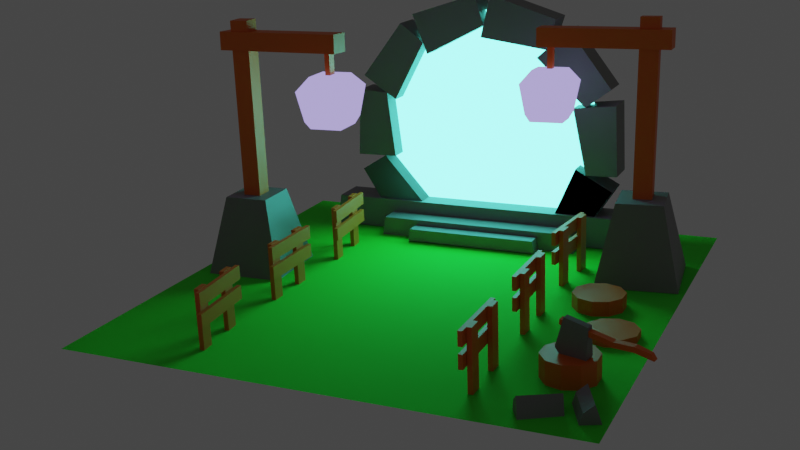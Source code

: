 # Source: portal-scene.blend  (saved by Blender 3.4.6; exported with 4.5.12 LTS)
import bpy
from mathutils import Matrix  # noqa: F401  (used for matrix-valued properties, if any)

bpy.ops.wm.read_factory_settings(use_empty=True)
scene = bpy.context.scene
scene.name = 'Scene'

# ---- collections
col_fences = bpy.data.collections.new('Fences'); scene.collection.children.link(col_fences)
col_trunks = bpy.data.collections.new('Trunks'); scene.collection.children.link(col_trunks)
col_tores = bpy.data.collections.new('Tores'); scene.collection.children.link(col_tores)
col_floor = bpy.data.collections.new('Floor'); scene.collection.children.link(col_floor)
col_others = bpy.data.collections.new('Others'); scene.collection.children.link(col_others)
col_axe = bpy.data.collections.new('Axe'); scene.collection.children.link(col_axe)
col_lamp_left = bpy.data.collections.new('Lamp Left'); scene.collection.children.link(col_lamp_left)
col_lamp_right = bpy.data.collections.new('Lamp Right'); scene.collection.children.link(col_lamp_right)
col_portal = bpy.data.collections.new('Portal'); scene.collection.children.link(col_portal)

# ---- materials (node trees are filled in below, after node groups)
mat_wood_001 = bpy.data.materials.new('wood.001')
mat_wood_002 = bpy.data.materials.new('wood.002')
mat_wood_003 = bpy.data.materials.new('wood.003')
mat_wood_004 = bpy.data.materials.new('wood.004')
mat_wood_005 = bpy.data.materials.new('wood.005')
mat_wood_006 = bpy.data.materials.new('wood.006')
mat_wood_007 = bpy.data.materials.new('wood.007')
mat_wood_008 = bpy.data.materials.new('wood.008')
mat_wood_009 = bpy.data.materials.new('wood.009')
mat_wood_010 = bpy.data.materials.new('wood.010')
mat_wood_011 = bpy.data.materials.new('wood.011')
mat_wood_012 = bpy.data.materials.new('wood.012')
mat_wood_013 = bpy.data.materials.new('wood.013')
mat_wood_014 = bpy.data.materials.new('wood.014')
mat_wood_015 = bpy.data.materials.new('wood.015')
mat_wood_016 = bpy.data.materials.new('wood.016')
mat_wood_017 = bpy.data.materials.new('wood.017')
mat_wood_018 = bpy.data.materials.new('wood.018')
mat_wood_019 = bpy.data.materials.new('wood.019')
mat_wood_020 = bpy.data.materials.new('wood.020')
mat_wood_021 = bpy.data.materials.new('wood.021')
mat_wood_022 = bpy.data.materials.new('wood.022')
mat_wood_023 = bpy.data.materials.new('wood.023')
mat_wood_024 = bpy.data.materials.new('wood.024')
mat_wood_025 = bpy.data.materials.new('wood.025')
mat_wood_026 = bpy.data.materials.new('wood.026')
mat_wood_027 = bpy.data.materials.new('wood.027')
mat_rock_001 = bpy.data.materials.new('Rock.001')
mat_rock_002 = bpy.data.materials.new('Rock.002')
mat_grass = bpy.data.materials.new('Grass')
mat_rock_003 = bpy.data.materials.new('Rock.003')
mat_wood_028 = bpy.data.materials.new('wood.028')
mat_lamp_001 = bpy.data.materials.new('lamp.001')
mat_rock_004 = bpy.data.materials.new('Rock.004')
mat_wood_029 = bpy.data.materials.new('wood.029')
mat_wood_030 = bpy.data.materials.new('wood.030')
mat_wood_031 = bpy.data.materials.new('wood.031')
mat_rock_005 = bpy.data.materials.new('Rock.005')
mat_wood_032 = bpy.data.materials.new('wood.032')
mat_wood_033 = bpy.data.materials.new('wood.033')
mat_wood = bpy.data.materials.new('wood')
mat_lamp = bpy.data.materials.new('lamp')
mat_rock_006 = bpy.data.materials.new('Rock.006')
mat_rock_007 = bpy.data.materials.new('Rock.007')
mat_rock_008 = bpy.data.materials.new('Rock.008')
mat_rock_009 = bpy.data.materials.new('Rock.009')
mat_rock_010 = bpy.data.materials.new('Rock.010')
mat_rock_011 = bpy.data.materials.new('Rock.011')
mat_rock_012 = bpy.data.materials.new('Rock.012')
mat_rock_013 = bpy.data.materials.new('Rock.013')
mat_rock_014 = bpy.data.materials.new('Rock.014')
mat_rock_015 = bpy.data.materials.new('Rock.015')
mat_rock_016 = bpy.data.materials.new('Rock.016')
mat_emitligth = bpy.data.materials.new('EmitLigth')
mat_rock_017 = bpy.data.materials.new('Rock.017')
mat_rock = bpy.data.materials.new('Rock')

# ---- material node trees
mat_wood_001.use_nodes = True; mat_wood_001.node_tree.nodes.clear()
_N = mat_wood_001.node_tree.nodes; _L = mat_wood_001.node_tree.links
n0 = _N.new('ShaderNodeBsdfPrincipled'); n0.name = 'Principled BSDF'; n0.location = (10, 300)
n0.distribution = 'GGX'
n0.subsurface_method = 'RANDOM_WALK_SKIN'
n0.inputs[0].default_value = (0.8, 0.1453, 0.007748, 1.0)
n0.inputs[3].default_value = 1.45
n0.inputs[27].default_value = (0.0, 0.0, 0.0, 1.0)
n0.inputs[28].default_value = 1.0
n1 = _N.new('ShaderNodeOutputMaterial'); n1.name = 'Material Output'; n1.location = (300, 300)
_L.new(n0.outputs[0], n1.inputs[0])
n1.is_active_output = True
mat_wood_002.use_nodes = True; mat_wood_002.node_tree.nodes.clear()
_N = mat_wood_002.node_tree.nodes; _L = mat_wood_002.node_tree.links
n0 = _N.new('ShaderNodeBsdfPrincipled'); n0.name = 'Principled BSDF'; n0.location = (10, 300)
n0.distribution = 'GGX'
n0.subsurface_method = 'RANDOM_WALK_SKIN'
n0.inputs[0].default_value = (0.8, 0.1453, 0.007748, 1.0)
n0.inputs[3].default_value = 1.45
n0.inputs[27].default_value = (0.0, 0.0, 0.0, 1.0)
n0.inputs[28].default_value = 1.0
n1 = _N.new('ShaderNodeOutputMaterial'); n1.name = 'Material Output'; n1.location = (300, 300)
_L.new(n0.outputs[0], n1.inputs[0])
n1.is_active_output = True
mat_wood_003.use_nodes = True; mat_wood_003.node_tree.nodes.clear()
_N = mat_wood_003.node_tree.nodes; _L = mat_wood_003.node_tree.links
n0 = _N.new('ShaderNodeBsdfPrincipled'); n0.name = 'Principled BSDF'; n0.location = (10, 300)
n0.distribution = 'GGX'
n0.subsurface_method = 'RANDOM_WALK_SKIN'
n0.inputs[0].default_value = (0.8, 0.1453, 0.007748, 1.0)
n0.inputs[3].default_value = 1.45
n0.inputs[27].default_value = (0.0, 0.0, 0.0, 1.0)
n0.inputs[28].default_value = 1.0
n1 = _N.new('ShaderNodeOutputMaterial'); n1.name = 'Material Output'; n1.location = (300, 300)
_L.new(n0.outputs[0], n1.inputs[0])
n1.is_active_output = True
mat_wood_004.use_nodes = True; mat_wood_004.node_tree.nodes.clear()
_N = mat_wood_004.node_tree.nodes; _L = mat_wood_004.node_tree.links
n0 = _N.new('ShaderNodeBsdfPrincipled'); n0.name = 'Principled BSDF'; n0.location = (10, 300)
n0.distribution = 'GGX'
n0.subsurface_method = 'RANDOM_WALK_SKIN'
n0.inputs[0].default_value = (0.8, 0.1453, 0.007748, 1.0)
n0.inputs[3].default_value = 1.45
n0.inputs[27].default_value = (0.0, 0.0, 0.0, 1.0)
n0.inputs[28].default_value = 1.0
n1 = _N.new('ShaderNodeOutputMaterial'); n1.name = 'Material Output'; n1.location = (300, 300)
_L.new(n0.outputs[0], n1.inputs[0])
n1.is_active_output = True
mat_wood_005.use_nodes = True; mat_wood_005.node_tree.nodes.clear()
_N = mat_wood_005.node_tree.nodes; _L = mat_wood_005.node_tree.links
n0 = _N.new('ShaderNodeBsdfPrincipled'); n0.name = 'Principled BSDF'; n0.location = (10, 300)
n0.distribution = 'GGX'
n0.subsurface_method = 'RANDOM_WALK_SKIN'
n0.inputs[0].default_value = (0.8, 0.1453, 0.007748, 1.0)
n0.inputs[3].default_value = 1.45
n0.inputs[27].default_value = (0.0, 0.0, 0.0, 1.0)
n0.inputs[28].default_value = 1.0
n1 = _N.new('ShaderNodeOutputMaterial'); n1.name = 'Material Output'; n1.location = (300, 300)
_L.new(n0.outputs[0], n1.inputs[0])
n1.is_active_output = True
mat_wood_006.use_nodes = True; mat_wood_006.node_tree.nodes.clear()
_N = mat_wood_006.node_tree.nodes; _L = mat_wood_006.node_tree.links
n0 = _N.new('ShaderNodeBsdfPrincipled'); n0.name = 'Principled BSDF'; n0.location = (10, 300)
n0.distribution = 'GGX'
n0.subsurface_method = 'RANDOM_WALK_SKIN'
n0.inputs[0].default_value = (0.8, 0.1453, 0.007748, 1.0)
n0.inputs[3].default_value = 1.45
n0.inputs[27].default_value = (0.0, 0.0, 0.0, 1.0)
n0.inputs[28].default_value = 1.0
n1 = _N.new('ShaderNodeOutputMaterial'); n1.name = 'Material Output'; n1.location = (300, 300)
_L.new(n0.outputs[0], n1.inputs[0])
n1.is_active_output = True
mat_wood_007.use_nodes = True; mat_wood_007.node_tree.nodes.clear()
_N = mat_wood_007.node_tree.nodes; _L = mat_wood_007.node_tree.links
n0 = _N.new('ShaderNodeBsdfPrincipled'); n0.name = 'Principled BSDF'; n0.location = (10, 300)
n0.distribution = 'GGX'
n0.subsurface_method = 'RANDOM_WALK_SKIN'
n0.inputs[0].default_value = (0.8, 0.1453, 0.007748, 1.0)
n0.inputs[3].default_value = 1.45
n0.inputs[27].default_value = (0.0, 0.0, 0.0, 1.0)
n0.inputs[28].default_value = 1.0
n1 = _N.new('ShaderNodeOutputMaterial'); n1.name = 'Material Output'; n1.location = (300, 300)
_L.new(n0.outputs[0], n1.inputs[0])
n1.is_active_output = True
mat_wood_008.use_nodes = True; mat_wood_008.node_tree.nodes.clear()
_N = mat_wood_008.node_tree.nodes; _L = mat_wood_008.node_tree.links
n0 = _N.new('ShaderNodeBsdfPrincipled'); n0.name = 'Principled BSDF'; n0.location = (10, 300)
n0.distribution = 'GGX'
n0.subsurface_method = 'RANDOM_WALK_SKIN'
n0.inputs[0].default_value = (0.8, 0.1453, 0.007748, 1.0)
n0.inputs[3].default_value = 1.45
n0.inputs[27].default_value = (0.0, 0.0, 0.0, 1.0)
n0.inputs[28].default_value = 1.0
n1 = _N.new('ShaderNodeOutputMaterial'); n1.name = 'Material Output'; n1.location = (300, 300)
_L.new(n0.outputs[0], n1.inputs[0])
n1.is_active_output = True
mat_wood_009.use_nodes = True; mat_wood_009.node_tree.nodes.clear()
_N = mat_wood_009.node_tree.nodes; _L = mat_wood_009.node_tree.links
n0 = _N.new('ShaderNodeBsdfPrincipled'); n0.name = 'Principled BSDF'; n0.location = (10, 300)
n0.distribution = 'GGX'
n0.subsurface_method = 'RANDOM_WALK_SKIN'
n0.inputs[0].default_value = (0.8, 0.1453, 0.007748, 1.0)
n0.inputs[3].default_value = 1.45
n0.inputs[27].default_value = (0.0, 0.0, 0.0, 1.0)
n0.inputs[28].default_value = 1.0
n1 = _N.new('ShaderNodeOutputMaterial'); n1.name = 'Material Output'; n1.location = (300, 300)
_L.new(n0.outputs[0], n1.inputs[0])
n1.is_active_output = True
mat_wood_010.use_nodes = True; mat_wood_010.node_tree.nodes.clear()
_N = mat_wood_010.node_tree.nodes; _L = mat_wood_010.node_tree.links
n0 = _N.new('ShaderNodeBsdfPrincipled'); n0.name = 'Principled BSDF'; n0.location = (10, 300)
n0.distribution = 'GGX'
n0.subsurface_method = 'RANDOM_WALK_SKIN'
n0.inputs[0].default_value = (0.8, 0.1453, 0.007748, 1.0)
n0.inputs[3].default_value = 1.45
n0.inputs[27].default_value = (0.0, 0.0, 0.0, 1.0)
n0.inputs[28].default_value = 1.0
n1 = _N.new('ShaderNodeOutputMaterial'); n1.name = 'Material Output'; n1.location = (300, 300)
_L.new(n0.outputs[0], n1.inputs[0])
n1.is_active_output = True
mat_wood_011.use_nodes = True; mat_wood_011.node_tree.nodes.clear()
_N = mat_wood_011.node_tree.nodes; _L = mat_wood_011.node_tree.links
n0 = _N.new('ShaderNodeBsdfPrincipled'); n0.name = 'Principled BSDF'; n0.location = (10, 300)
n0.distribution = 'GGX'
n0.subsurface_method = 'RANDOM_WALK_SKIN'
n0.inputs[0].default_value = (0.8, 0.1453, 0.007748, 1.0)
n0.inputs[3].default_value = 1.45
n0.inputs[27].default_value = (0.0, 0.0, 0.0, 1.0)
n0.inputs[28].default_value = 1.0
n1 = _N.new('ShaderNodeOutputMaterial'); n1.name = 'Material Output'; n1.location = (300, 300)
_L.new(n0.outputs[0], n1.inputs[0])
n1.is_active_output = True
mat_wood_012.use_nodes = True; mat_wood_012.node_tree.nodes.clear()
_N = mat_wood_012.node_tree.nodes; _L = mat_wood_012.node_tree.links
n0 = _N.new('ShaderNodeBsdfPrincipled'); n0.name = 'Principled BSDF'; n0.location = (10, 300)
n0.distribution = 'GGX'
n0.subsurface_method = 'RANDOM_WALK_SKIN'
n0.inputs[0].default_value = (0.8, 0.1453, 0.007748, 1.0)
n0.inputs[3].default_value = 1.45
n0.inputs[27].default_value = (0.0, 0.0, 0.0, 1.0)
n0.inputs[28].default_value = 1.0
n1 = _N.new('ShaderNodeOutputMaterial'); n1.name = 'Material Output'; n1.location = (300, 300)
_L.new(n0.outputs[0], n1.inputs[0])
n1.is_active_output = True
mat_wood_013.use_nodes = True; mat_wood_013.node_tree.nodes.clear()
_N = mat_wood_013.node_tree.nodes; _L = mat_wood_013.node_tree.links
n0 = _N.new('ShaderNodeBsdfPrincipled'); n0.name = 'Principled BSDF'; n0.location = (10, 300)
n0.distribution = 'GGX'
n0.subsurface_method = 'RANDOM_WALK_SKIN'
n0.inputs[0].default_value = (0.8, 0.1453, 0.007748, 1.0)
n0.inputs[3].default_value = 1.45
n0.inputs[27].default_value = (0.0, 0.0, 0.0, 1.0)
n0.inputs[28].default_value = 1.0
n1 = _N.new('ShaderNodeOutputMaterial'); n1.name = 'Material Output'; n1.location = (300, 300)
_L.new(n0.outputs[0], n1.inputs[0])
n1.is_active_output = True
mat_wood_014.use_nodes = True; mat_wood_014.node_tree.nodes.clear()
_N = mat_wood_014.node_tree.nodes; _L = mat_wood_014.node_tree.links
n0 = _N.new('ShaderNodeBsdfPrincipled'); n0.name = 'Principled BSDF'; n0.location = (10, 300)
n0.distribution = 'GGX'
n0.subsurface_method = 'RANDOM_WALK_SKIN'
n0.inputs[0].default_value = (0.8, 0.1453, 0.007748, 1.0)
n0.inputs[3].default_value = 1.45
n0.inputs[27].default_value = (0.0, 0.0, 0.0, 1.0)
n0.inputs[28].default_value = 1.0
n1 = _N.new('ShaderNodeOutputMaterial'); n1.name = 'Material Output'; n1.location = (300, 300)
_L.new(n0.outputs[0], n1.inputs[0])
n1.is_active_output = True
mat_wood_015.use_nodes = True; mat_wood_015.node_tree.nodes.clear()
_N = mat_wood_015.node_tree.nodes; _L = mat_wood_015.node_tree.links
n0 = _N.new('ShaderNodeBsdfPrincipled'); n0.name = 'Principled BSDF'; n0.location = (10, 300)
n0.distribution = 'GGX'
n0.subsurface_method = 'RANDOM_WALK_SKIN'
n0.inputs[0].default_value = (0.8, 0.1453, 0.007748, 1.0)
n0.inputs[3].default_value = 1.45
n0.inputs[27].default_value = (0.0, 0.0, 0.0, 1.0)
n0.inputs[28].default_value = 1.0
n1 = _N.new('ShaderNodeOutputMaterial'); n1.name = 'Material Output'; n1.location = (300, 300)
_L.new(n0.outputs[0], n1.inputs[0])
n1.is_active_output = True
mat_wood_016.use_nodes = True; mat_wood_016.node_tree.nodes.clear()
_N = mat_wood_016.node_tree.nodes; _L = mat_wood_016.node_tree.links
n0 = _N.new('ShaderNodeBsdfPrincipled'); n0.name = 'Principled BSDF'; n0.location = (10, 300)
n0.distribution = 'GGX'
n0.subsurface_method = 'RANDOM_WALK_SKIN'
n0.inputs[0].default_value = (0.8, 0.1453, 0.007748, 1.0)
n0.inputs[3].default_value = 1.45
n0.inputs[27].default_value = (0.0, 0.0, 0.0, 1.0)
n0.inputs[28].default_value = 1.0
n1 = _N.new('ShaderNodeOutputMaterial'); n1.name = 'Material Output'; n1.location = (300, 300)
_L.new(n0.outputs[0], n1.inputs[0])
n1.is_active_output = True
mat_wood_017.use_nodes = True; mat_wood_017.node_tree.nodes.clear()
_N = mat_wood_017.node_tree.nodes; _L = mat_wood_017.node_tree.links
n0 = _N.new('ShaderNodeBsdfPrincipled'); n0.name = 'Principled BSDF'; n0.location = (10, 300)
n0.distribution = 'GGX'
n0.subsurface_method = 'RANDOM_WALK_SKIN'
n0.inputs[0].default_value = (0.8, 0.1453, 0.007748, 1.0)
n0.inputs[3].default_value = 1.45
n0.inputs[27].default_value = (0.0, 0.0, 0.0, 1.0)
n0.inputs[28].default_value = 1.0
n1 = _N.new('ShaderNodeOutputMaterial'); n1.name = 'Material Output'; n1.location = (300, 300)
_L.new(n0.outputs[0], n1.inputs[0])
n1.is_active_output = True
mat_wood_018.use_nodes = True; mat_wood_018.node_tree.nodes.clear()
_N = mat_wood_018.node_tree.nodes; _L = mat_wood_018.node_tree.links
n0 = _N.new('ShaderNodeBsdfPrincipled'); n0.name = 'Principled BSDF'; n0.location = (10, 300)
n0.distribution = 'GGX'
n0.subsurface_method = 'RANDOM_WALK_SKIN'
n0.inputs[0].default_value = (0.8, 0.1453, 0.007748, 1.0)
n0.inputs[3].default_value = 1.45
n0.inputs[27].default_value = (0.0, 0.0, 0.0, 1.0)
n0.inputs[28].default_value = 1.0
n1 = _N.new('ShaderNodeOutputMaterial'); n1.name = 'Material Output'; n1.location = (300, 300)
_L.new(n0.outputs[0], n1.inputs[0])
n1.is_active_output = True
mat_wood_019.use_nodes = True; mat_wood_019.node_tree.nodes.clear()
_N = mat_wood_019.node_tree.nodes; _L = mat_wood_019.node_tree.links
n0 = _N.new('ShaderNodeBsdfPrincipled'); n0.name = 'Principled BSDF'; n0.location = (10, 300)
n0.distribution = 'GGX'
n0.subsurface_method = 'RANDOM_WALK_SKIN'
n0.inputs[0].default_value = (0.8, 0.1453, 0.007748, 1.0)
n0.inputs[3].default_value = 1.45
n0.inputs[27].default_value = (0.0, 0.0, 0.0, 1.0)
n0.inputs[28].default_value = 1.0
n1 = _N.new('ShaderNodeOutputMaterial'); n1.name = 'Material Output'; n1.location = (300, 300)
_L.new(n0.outputs[0], n1.inputs[0])
n1.is_active_output = True
mat_wood_020.use_nodes = True; mat_wood_020.node_tree.nodes.clear()
_N = mat_wood_020.node_tree.nodes; _L = mat_wood_020.node_tree.links
n0 = _N.new('ShaderNodeBsdfPrincipled'); n0.name = 'Principled BSDF'; n0.location = (10, 300)
n0.distribution = 'GGX'
n0.subsurface_method = 'RANDOM_WALK_SKIN'
n0.inputs[0].default_value = (0.8, 0.1453, 0.007748, 1.0)
n0.inputs[3].default_value = 1.45
n0.inputs[27].default_value = (0.0, 0.0, 0.0, 1.0)
n0.inputs[28].default_value = 1.0
n1 = _N.new('ShaderNodeOutputMaterial'); n1.name = 'Material Output'; n1.location = (300, 300)
_L.new(n0.outputs[0], n1.inputs[0])
n1.is_active_output = True
mat_wood_021.use_nodes = True; mat_wood_021.node_tree.nodes.clear()
_N = mat_wood_021.node_tree.nodes; _L = mat_wood_021.node_tree.links
n0 = _N.new('ShaderNodeBsdfPrincipled'); n0.name = 'Principled BSDF'; n0.location = (10, 300)
n0.distribution = 'GGX'
n0.subsurface_method = 'RANDOM_WALK_SKIN'
n0.inputs[0].default_value = (0.8, 0.1453, 0.007748, 1.0)
n0.inputs[3].default_value = 1.45
n0.inputs[27].default_value = (0.0, 0.0, 0.0, 1.0)
n0.inputs[28].default_value = 1.0
n1 = _N.new('ShaderNodeOutputMaterial'); n1.name = 'Material Output'; n1.location = (300, 300)
_L.new(n0.outputs[0], n1.inputs[0])
n1.is_active_output = True
mat_wood_022.use_nodes = True; mat_wood_022.node_tree.nodes.clear()
_N = mat_wood_022.node_tree.nodes; _L = mat_wood_022.node_tree.links
n0 = _N.new('ShaderNodeBsdfPrincipled'); n0.name = 'Principled BSDF'; n0.location = (10, 300)
n0.distribution = 'GGX'
n0.subsurface_method = 'RANDOM_WALK_SKIN'
n0.inputs[0].default_value = (0.8, 0.1453, 0.007748, 1.0)
n0.inputs[3].default_value = 1.45
n0.inputs[27].default_value = (0.0, 0.0, 0.0, 1.0)
n0.inputs[28].default_value = 1.0
n1 = _N.new('ShaderNodeOutputMaterial'); n1.name = 'Material Output'; n1.location = (300, 300)
_L.new(n0.outputs[0], n1.inputs[0])
n1.is_active_output = True
mat_wood_023.use_nodes = True; mat_wood_023.node_tree.nodes.clear()
_N = mat_wood_023.node_tree.nodes; _L = mat_wood_023.node_tree.links
n0 = _N.new('ShaderNodeBsdfPrincipled'); n0.name = 'Principled BSDF'; n0.location = (10, 300)
n0.distribution = 'GGX'
n0.subsurface_method = 'RANDOM_WALK_SKIN'
n0.inputs[0].default_value = (0.8, 0.1453, 0.007748, 1.0)
n0.inputs[3].default_value = 1.45
n0.inputs[27].default_value = (0.0, 0.0, 0.0, 1.0)
n0.inputs[28].default_value = 1.0
n1 = _N.new('ShaderNodeOutputMaterial'); n1.name = 'Material Output'; n1.location = (300, 300)
_L.new(n0.outputs[0], n1.inputs[0])
n1.is_active_output = True
mat_wood_024.use_nodes = True; mat_wood_024.node_tree.nodes.clear()
_N = mat_wood_024.node_tree.nodes; _L = mat_wood_024.node_tree.links
n0 = _N.new('ShaderNodeBsdfPrincipled'); n0.name = 'Principled BSDF'; n0.location = (10, 300)
n0.distribution = 'GGX'
n0.subsurface_method = 'RANDOM_WALK_SKIN'
n0.inputs[0].default_value = (0.8, 0.1453, 0.007748, 1.0)
n0.inputs[3].default_value = 1.45
n0.inputs[27].default_value = (0.0, 0.0, 0.0, 1.0)
n0.inputs[28].default_value = 1.0
n1 = _N.new('ShaderNodeOutputMaterial'); n1.name = 'Material Output'; n1.location = (300, 300)
_L.new(n0.outputs[0], n1.inputs[0])
n1.is_active_output = True
mat_wood_025.use_nodes = True; mat_wood_025.node_tree.nodes.clear()
_N = mat_wood_025.node_tree.nodes; _L = mat_wood_025.node_tree.links
n0 = _N.new('ShaderNodeBsdfPrincipled'); n0.name = 'Principled BSDF'; n0.location = (10, 300)
n0.distribution = 'GGX'
n0.subsurface_method = 'RANDOM_WALK_SKIN'
n0.inputs[0].default_value = (0.8, 0.1453, 0.007748, 1.0)
n0.inputs[3].default_value = 1.45
n0.inputs[27].default_value = (0.0, 0.0, 0.0, 1.0)
n0.inputs[28].default_value = 1.0
n1 = _N.new('ShaderNodeOutputMaterial'); n1.name = 'Material Output'; n1.location = (300, 300)
_L.new(n0.outputs[0], n1.inputs[0])
n1.is_active_output = True
mat_wood_026.use_nodes = True; mat_wood_026.node_tree.nodes.clear()
_N = mat_wood_026.node_tree.nodes; _L = mat_wood_026.node_tree.links
n0 = _N.new('ShaderNodeBsdfPrincipled'); n0.name = 'Principled BSDF'; n0.location = (10, 300)
n0.distribution = 'GGX'
n0.subsurface_method = 'RANDOM_WALK_SKIN'
n0.inputs[0].default_value = (0.8, 0.1453, 0.007748, 1.0)
n0.inputs[3].default_value = 1.45
n0.inputs[27].default_value = (0.0, 0.0, 0.0, 1.0)
n0.inputs[28].default_value = 1.0
n1 = _N.new('ShaderNodeOutputMaterial'); n1.name = 'Material Output'; n1.location = (300, 300)
_L.new(n0.outputs[0], n1.inputs[0])
n1.is_active_output = True
mat_wood_027.use_nodes = True; mat_wood_027.node_tree.nodes.clear()
_N = mat_wood_027.node_tree.nodes; _L = mat_wood_027.node_tree.links
n0 = _N.new('ShaderNodeBsdfPrincipled'); n0.name = 'Principled BSDF'; n0.location = (10, 300)
n0.distribution = 'GGX'
n0.subsurface_method = 'RANDOM_WALK_SKIN'
n0.inputs[0].default_value = (0.8, 0.1453, 0.007748, 1.0)
n0.inputs[3].default_value = 1.45
n0.inputs[27].default_value = (0.0, 0.0, 0.0, 1.0)
n0.inputs[28].default_value = 1.0
n1 = _N.new('ShaderNodeOutputMaterial'); n1.name = 'Material Output'; n1.location = (300, 300)
_L.new(n0.outputs[0], n1.inputs[0])
n1.is_active_output = True
mat_rock_001.use_nodes = True; mat_rock_001.node_tree.nodes.clear()
_N = mat_rock_001.node_tree.nodes; _L = mat_rock_001.node_tree.links
n0 = _N.new('ShaderNodeBsdfPrincipled'); n0.name = 'Principled BSDF'; n0.location = (10, 300)
n0.distribution = 'GGX'
n0.subsurface_method = 'RANDOM_WALK_SKIN'
n0.inputs[0].default_value = (0.2159, 0.2159, 0.2159, 1.0)
n0.inputs[3].default_value = 1.45
n0.inputs[27].default_value = (0.0, 0.0, 0.0, 1.0)
n0.inputs[28].default_value = 1.0
n1 = _N.new('ShaderNodeOutputMaterial'); n1.name = 'Material Output'; n1.location = (300, 300)
_L.new(n0.outputs[0], n1.inputs[0])
n1.is_active_output = True
mat_rock_002.use_nodes = True; mat_rock_002.node_tree.nodes.clear()
_N = mat_rock_002.node_tree.nodes; _L = mat_rock_002.node_tree.links
n0 = _N.new('ShaderNodeBsdfPrincipled'); n0.name = 'Principled BSDF'; n0.location = (10, 300)
n0.distribution = 'GGX'
n0.subsurface_method = 'RANDOM_WALK_SKIN'
n0.inputs[0].default_value = (0.2159, 0.2159, 0.2159, 1.0)
n0.inputs[3].default_value = 1.45
n0.inputs[27].default_value = (0.0, 0.0, 0.0, 1.0)
n0.inputs[28].default_value = 1.0
n1 = _N.new('ShaderNodeOutputMaterial'); n1.name = 'Material Output'; n1.location = (300, 300)
_L.new(n0.outputs[0], n1.inputs[0])
n1.is_active_output = True
mat_grass.use_nodes = True; mat_grass.node_tree.nodes.clear()
_N = mat_grass.node_tree.nodes; _L = mat_grass.node_tree.links
n0 = _N.new('ShaderNodeBsdfPrincipled'); n0.name = 'Principled BSDF'; n0.location = (10, 300)
n0.distribution = 'GGX'
n0.subsurface_method = 'RANDOM_WALK_SKIN'
n0.inputs[0].default_value = (0.04644, 0.8, 0.02329, 1.0)
n0.inputs[2].default_value = 1.0
n0.inputs[3].default_value = 1.45
n0.inputs[27].default_value = (0.0, 0.0, 0.0, 1.0)
n0.inputs[28].default_value = 1.0
n1 = _N.new('ShaderNodeOutputMaterial'); n1.name = 'Material Output'; n1.location = (300, 300)
_L.new(n0.outputs[0], n1.inputs[0])
n1.is_active_output = True
mat_rock_003.use_nodes = True; mat_rock_003.node_tree.nodes.clear()
_N = mat_rock_003.node_tree.nodes; _L = mat_rock_003.node_tree.links
n0 = _N.new('ShaderNodeBsdfPrincipled'); n0.name = 'Principled BSDF'; n0.location = (10, 300)
n0.distribution = 'GGX'
n0.subsurface_method = 'RANDOM_WALK_SKIN'
n0.inputs[0].default_value = (0.2159, 0.2159, 0.2159, 1.0)
n0.inputs[3].default_value = 1.45
n0.inputs[27].default_value = (0.0, 0.0, 0.0, 1.0)
n0.inputs[28].default_value = 1.0
n1 = _N.new('ShaderNodeOutputMaterial'); n1.name = 'Material Output'; n1.location = (300, 300)
_L.new(n0.outputs[0], n1.inputs[0])
n1.is_active_output = True
mat_wood_028.use_nodes = True; mat_wood_028.node_tree.nodes.clear()
_N = mat_wood_028.node_tree.nodes; _L = mat_wood_028.node_tree.links
n0 = _N.new('ShaderNodeBsdfPrincipled'); n0.name = 'Principled BSDF'; n0.location = (10, 300)
n0.distribution = 'GGX'
n0.subsurface_method = 'RANDOM_WALK_SKIN'
n0.inputs[0].default_value = (0.8, 0.1453, 0.007748, 1.0)
n0.inputs[3].default_value = 1.45
n0.inputs[27].default_value = (0.0, 0.0, 0.0, 1.0)
n0.inputs[28].default_value = 1.0
n1 = _N.new('ShaderNodeOutputMaterial'); n1.name = 'Material Output'; n1.location = (300, 300)
_L.new(n0.outputs[0], n1.inputs[0])
n1.is_active_output = True
mat_lamp_001.use_nodes = True; mat_lamp_001.node_tree.nodes.clear()
_N = mat_lamp_001.node_tree.nodes; _L = mat_lamp_001.node_tree.links
n0 = _N.new('ShaderNodeOutputMaterial'); n0.name = 'Material Output'; n0.location = (300, 300)
n1 = _N.new('ShaderNodeEmission'); n1.name = 'Emission'; n1.location = (10, 300)
n1.inputs[0].default_value = (0.4977, 0.4136, 1.0, 1.0)
_L.new(n1.outputs[0], n0.inputs[0])
n0.is_active_output = True
mat_rock_004.use_nodes = True; mat_rock_004.node_tree.nodes.clear()
_N = mat_rock_004.node_tree.nodes; _L = mat_rock_004.node_tree.links
n0 = _N.new('ShaderNodeBsdfPrincipled'); n0.name = 'Principled BSDF'; n0.location = (10, 300)
n0.distribution = 'GGX'
n0.subsurface_method = 'RANDOM_WALK_SKIN'
n0.inputs[0].default_value = (0.2159, 0.2159, 0.2159, 1.0)
n0.inputs[3].default_value = 1.45
n0.inputs[27].default_value = (0.0, 0.0, 0.0, 1.0)
n0.inputs[28].default_value = 1.0
n1 = _N.new('ShaderNodeOutputMaterial'); n1.name = 'Material Output'; n1.location = (300, 300)
_L.new(n0.outputs[0], n1.inputs[0])
n1.is_active_output = True
mat_wood_029.use_nodes = True; mat_wood_029.node_tree.nodes.clear()
_N = mat_wood_029.node_tree.nodes; _L = mat_wood_029.node_tree.links
n0 = _N.new('ShaderNodeBsdfPrincipled'); n0.name = 'Principled BSDF'; n0.location = (10, 300)
n0.distribution = 'GGX'
n0.subsurface_method = 'RANDOM_WALK_SKIN'
n0.inputs[0].default_value = (0.8, 0.1453, 0.007748, 1.0)
n0.inputs[3].default_value = 1.45
n0.inputs[27].default_value = (0.0, 0.0, 0.0, 1.0)
n0.inputs[28].default_value = 1.0
n1 = _N.new('ShaderNodeOutputMaterial'); n1.name = 'Material Output'; n1.location = (300, 300)
_L.new(n0.outputs[0], n1.inputs[0])
n1.is_active_output = True
mat_wood_030.use_nodes = True; mat_wood_030.node_tree.nodes.clear()
_N = mat_wood_030.node_tree.nodes; _L = mat_wood_030.node_tree.links
n0 = _N.new('ShaderNodeBsdfPrincipled'); n0.name = 'Principled BSDF'; n0.location = (10, 300)
n0.distribution = 'GGX'
n0.subsurface_method = 'RANDOM_WALK_SKIN'
n0.inputs[0].default_value = (0.8, 0.1453, 0.007748, 1.0)
n0.inputs[3].default_value = 1.45
n0.inputs[27].default_value = (0.0, 0.0, 0.0, 1.0)
n0.inputs[28].default_value = 1.0
n1 = _N.new('ShaderNodeOutputMaterial'); n1.name = 'Material Output'; n1.location = (300, 300)
_L.new(n0.outputs[0], n1.inputs[0])
n1.is_active_output = True
mat_wood_031.use_nodes = True; mat_wood_031.node_tree.nodes.clear()
_N = mat_wood_031.node_tree.nodes; _L = mat_wood_031.node_tree.links
n0 = _N.new('ShaderNodeBsdfPrincipled'); n0.name = 'Principled BSDF'; n0.location = (10, 300)
n0.distribution = 'GGX'
n0.subsurface_method = 'RANDOM_WALK_SKIN'
n0.inputs[0].default_value = (0.8, 0.1453, 0.007748, 1.0)
n0.inputs[3].default_value = 1.45
n0.inputs[27].default_value = (0.0, 0.0, 0.0, 1.0)
n0.inputs[28].default_value = 1.0
n1 = _N.new('ShaderNodeOutputMaterial'); n1.name = 'Material Output'; n1.location = (300, 300)
_L.new(n0.outputs[0], n1.inputs[0])
n1.is_active_output = True
mat_rock_005.use_nodes = True; mat_rock_005.node_tree.nodes.clear()
_N = mat_rock_005.node_tree.nodes; _L = mat_rock_005.node_tree.links
n0 = _N.new('ShaderNodeBsdfPrincipled'); n0.name = 'Principled BSDF'; n0.location = (10, 300)
n0.distribution = 'GGX'
n0.subsurface_method = 'RANDOM_WALK_SKIN'
n0.inputs[0].default_value = (0.2159, 0.2159, 0.2159, 1.0)
n0.inputs[3].default_value = 1.45
n0.inputs[27].default_value = (0.0, 0.0, 0.0, 1.0)
n0.inputs[28].default_value = 1.0
n1 = _N.new('ShaderNodeOutputMaterial'); n1.name = 'Material Output'; n1.location = (300, 300)
_L.new(n0.outputs[0], n1.inputs[0])
n1.is_active_output = True
mat_wood_032.use_nodes = True; mat_wood_032.node_tree.nodes.clear()
_N = mat_wood_032.node_tree.nodes; _L = mat_wood_032.node_tree.links
n0 = _N.new('ShaderNodeBsdfPrincipled'); n0.name = 'Principled BSDF'; n0.location = (10, 300)
n0.distribution = 'GGX'
n0.subsurface_method = 'RANDOM_WALK_SKIN'
n0.inputs[0].default_value = (0.8, 0.1453, 0.007748, 1.0)
n0.inputs[3].default_value = 1.45
n0.inputs[27].default_value = (0.0, 0.0, 0.0, 1.0)
n0.inputs[28].default_value = 1.0
n1 = _N.new('ShaderNodeOutputMaterial'); n1.name = 'Material Output'; n1.location = (300, 300)
_L.new(n0.outputs[0], n1.inputs[0])
n1.is_active_output = True
mat_wood_033.use_nodes = True; mat_wood_033.node_tree.nodes.clear()
_N = mat_wood_033.node_tree.nodes; _L = mat_wood_033.node_tree.links
n0 = _N.new('ShaderNodeBsdfPrincipled'); n0.name = 'Principled BSDF'; n0.location = (10, 300)
n0.distribution = 'GGX'
n0.subsurface_method = 'RANDOM_WALK_SKIN'
n0.inputs[0].default_value = (0.8, 0.1453, 0.007748, 1.0)
n0.inputs[3].default_value = 1.45
n0.inputs[27].default_value = (0.0, 0.0, 0.0, 1.0)
n0.inputs[28].default_value = 1.0
n1 = _N.new('ShaderNodeOutputMaterial'); n1.name = 'Material Output'; n1.location = (300, 300)
_L.new(n0.outputs[0], n1.inputs[0])
n1.is_active_output = True
mat_wood.use_nodes = True; mat_wood.node_tree.nodes.clear()
_N = mat_wood.node_tree.nodes; _L = mat_wood.node_tree.links
n0 = _N.new('ShaderNodeBsdfPrincipled'); n0.name = 'Principled BSDF'; n0.location = (10, 300)
n0.distribution = 'GGX'
n0.subsurface_method = 'RANDOM_WALK_SKIN'
n0.inputs[0].default_value = (0.8, 0.1453, 0.007748, 1.0)
n0.inputs[3].default_value = 1.45
n0.inputs[27].default_value = (0.0, 0.0, 0.0, 1.0)
n0.inputs[28].default_value = 1.0
n1 = _N.new('ShaderNodeOutputMaterial'); n1.name = 'Material Output'; n1.location = (300, 300)
_L.new(n0.outputs[0], n1.inputs[0])
n1.is_active_output = True
mat_lamp.use_nodes = True; mat_lamp.node_tree.nodes.clear()
_N = mat_lamp.node_tree.nodes; _L = mat_lamp.node_tree.links
n0 = _N.new('ShaderNodeOutputMaterial'); n0.name = 'Material Output'; n0.location = (300, 300)
n1 = _N.new('ShaderNodeEmission'); n1.name = 'Emission'; n1.location = (10, 300)
n1.inputs[0].default_value = (0.4977, 0.4136, 1.0, 1.0)
_L.new(n1.outputs[0], n0.inputs[0])
n0.is_active_output = True
mat_rock_006.use_nodes = True; mat_rock_006.node_tree.nodes.clear()
_N = mat_rock_006.node_tree.nodes; _L = mat_rock_006.node_tree.links
n0 = _N.new('ShaderNodeBsdfPrincipled'); n0.name = 'Principled BSDF'; n0.location = (10, 300)
n0.distribution = 'GGX'
n0.subsurface_method = 'RANDOM_WALK_SKIN'
n0.inputs[0].default_value = (0.2159, 0.2159, 0.2159, 1.0)
n0.inputs[3].default_value = 1.45
n0.inputs[27].default_value = (0.0, 0.0, 0.0, 1.0)
n0.inputs[28].default_value = 1.0
n1 = _N.new('ShaderNodeOutputMaterial'); n1.name = 'Material Output'; n1.location = (300, 300)
_L.new(n0.outputs[0], n1.inputs[0])
n1.is_active_output = True
mat_rock_007.use_nodes = True; mat_rock_007.node_tree.nodes.clear()
_N = mat_rock_007.node_tree.nodes; _L = mat_rock_007.node_tree.links
n0 = _N.new('ShaderNodeBsdfPrincipled'); n0.name = 'Principled BSDF'; n0.location = (10, 300)
n0.distribution = 'GGX'
n0.subsurface_method = 'RANDOM_WALK_SKIN'
n0.inputs[0].default_value = (0.2159, 0.2159, 0.2159, 1.0)
n0.inputs[3].default_value = 1.45
n0.inputs[27].default_value = (0.0, 0.0, 0.0, 1.0)
n0.inputs[28].default_value = 1.0
n1 = _N.new('ShaderNodeOutputMaterial'); n1.name = 'Material Output'; n1.location = (300, 300)
_L.new(n0.outputs[0], n1.inputs[0])
n1.is_active_output = True
mat_rock_008.use_nodes = True; mat_rock_008.node_tree.nodes.clear()
_N = mat_rock_008.node_tree.nodes; _L = mat_rock_008.node_tree.links
n0 = _N.new('ShaderNodeBsdfPrincipled'); n0.name = 'Principled BSDF'; n0.location = (10, 300)
n0.distribution = 'GGX'
n0.subsurface_method = 'RANDOM_WALK_SKIN'
n0.inputs[0].default_value = (0.2159, 0.2159, 0.2159, 1.0)
n0.inputs[3].default_value = 1.45
n0.inputs[27].default_value = (0.0, 0.0, 0.0, 1.0)
n0.inputs[28].default_value = 1.0
n1 = _N.new('ShaderNodeOutputMaterial'); n1.name = 'Material Output'; n1.location = (300, 300)
_L.new(n0.outputs[0], n1.inputs[0])
n1.is_active_output = True
mat_rock_009.use_nodes = True; mat_rock_009.node_tree.nodes.clear()
_N = mat_rock_009.node_tree.nodes; _L = mat_rock_009.node_tree.links
n0 = _N.new('ShaderNodeBsdfPrincipled'); n0.name = 'Principled BSDF'; n0.location = (10, 300)
n0.distribution = 'GGX'
n0.subsurface_method = 'RANDOM_WALK_SKIN'
n0.inputs[0].default_value = (0.2159, 0.2159, 0.2159, 1.0)
n0.inputs[3].default_value = 1.45
n0.inputs[27].default_value = (0.0, 0.0, 0.0, 1.0)
n0.inputs[28].default_value = 1.0
n1 = _N.new('ShaderNodeOutputMaterial'); n1.name = 'Material Output'; n1.location = (300, 300)
_L.new(n0.outputs[0], n1.inputs[0])
n1.is_active_output = True
mat_rock_010.use_nodes = True; mat_rock_010.node_tree.nodes.clear()
_N = mat_rock_010.node_tree.nodes; _L = mat_rock_010.node_tree.links
n0 = _N.new('ShaderNodeBsdfPrincipled'); n0.name = 'Principled BSDF'; n0.location = (10, 300)
n0.distribution = 'GGX'
n0.subsurface_method = 'RANDOM_WALK_SKIN'
n0.inputs[0].default_value = (0.2159, 0.2159, 0.2159, 1.0)
n0.inputs[3].default_value = 1.45
n0.inputs[27].default_value = (0.0, 0.0, 0.0, 1.0)
n0.inputs[28].default_value = 1.0
n1 = _N.new('ShaderNodeOutputMaterial'); n1.name = 'Material Output'; n1.location = (300, 300)
_L.new(n0.outputs[0], n1.inputs[0])
n1.is_active_output = True
mat_rock_011.use_nodes = True; mat_rock_011.node_tree.nodes.clear()
_N = mat_rock_011.node_tree.nodes; _L = mat_rock_011.node_tree.links
n0 = _N.new('ShaderNodeBsdfPrincipled'); n0.name = 'Principled BSDF'; n0.location = (10, 300)
n0.distribution = 'GGX'
n0.subsurface_method = 'RANDOM_WALK_SKIN'
n0.inputs[0].default_value = (0.2159, 0.2159, 0.2159, 1.0)
n0.inputs[3].default_value = 1.45
n0.inputs[27].default_value = (0.0, 0.0, 0.0, 1.0)
n0.inputs[28].default_value = 1.0
n1 = _N.new('ShaderNodeOutputMaterial'); n1.name = 'Material Output'; n1.location = (300, 300)
_L.new(n0.outputs[0], n1.inputs[0])
n1.is_active_output = True
mat_rock_012.use_nodes = True; mat_rock_012.node_tree.nodes.clear()
_N = mat_rock_012.node_tree.nodes; _L = mat_rock_012.node_tree.links
n0 = _N.new('ShaderNodeBsdfPrincipled'); n0.name = 'Principled BSDF'; n0.location = (10, 300)
n0.distribution = 'GGX'
n0.subsurface_method = 'RANDOM_WALK_SKIN'
n0.inputs[0].default_value = (0.2159, 0.2159, 0.2159, 1.0)
n0.inputs[3].default_value = 1.45
n0.inputs[27].default_value = (0.0, 0.0, 0.0, 1.0)
n0.inputs[28].default_value = 1.0
n1 = _N.new('ShaderNodeOutputMaterial'); n1.name = 'Material Output'; n1.location = (300, 300)
_L.new(n0.outputs[0], n1.inputs[0])
n1.is_active_output = True
mat_rock_013.use_nodes = True; mat_rock_013.node_tree.nodes.clear()
_N = mat_rock_013.node_tree.nodes; _L = mat_rock_013.node_tree.links
n0 = _N.new('ShaderNodeBsdfPrincipled'); n0.name = 'Principled BSDF'; n0.location = (10, 300)
n0.distribution = 'GGX'
n0.subsurface_method = 'RANDOM_WALK_SKIN'
n0.inputs[0].default_value = (0.2159, 0.2159, 0.2159, 1.0)
n0.inputs[3].default_value = 1.45
n0.inputs[27].default_value = (0.0, 0.0, 0.0, 1.0)
n0.inputs[28].default_value = 1.0
n1 = _N.new('ShaderNodeOutputMaterial'); n1.name = 'Material Output'; n1.location = (300, 300)
_L.new(n0.outputs[0], n1.inputs[0])
n1.is_active_output = True
mat_rock_014.use_nodes = True; mat_rock_014.node_tree.nodes.clear()
_N = mat_rock_014.node_tree.nodes; _L = mat_rock_014.node_tree.links
n0 = _N.new('ShaderNodeBsdfPrincipled'); n0.name = 'Principled BSDF'; n0.location = (10, 300)
n0.distribution = 'GGX'
n0.subsurface_method = 'RANDOM_WALK_SKIN'
n0.inputs[0].default_value = (0.2159, 0.2159, 0.2159, 1.0)
n0.inputs[3].default_value = 1.45
n0.inputs[27].default_value = (0.0, 0.0, 0.0, 1.0)
n0.inputs[28].default_value = 1.0
n1 = _N.new('ShaderNodeOutputMaterial'); n1.name = 'Material Output'; n1.location = (300, 300)
_L.new(n0.outputs[0], n1.inputs[0])
n1.is_active_output = True
mat_rock_015.use_nodes = True; mat_rock_015.node_tree.nodes.clear()
_N = mat_rock_015.node_tree.nodes; _L = mat_rock_015.node_tree.links
n0 = _N.new('ShaderNodeBsdfPrincipled'); n0.name = 'Principled BSDF'; n0.location = (10, 300)
n0.distribution = 'GGX'
n0.subsurface_method = 'RANDOM_WALK_SKIN'
n0.inputs[0].default_value = (0.2159, 0.2159, 0.2159, 1.0)
n0.inputs[3].default_value = 1.45
n0.inputs[27].default_value = (0.0, 0.0, 0.0, 1.0)
n0.inputs[28].default_value = 1.0
n1 = _N.new('ShaderNodeOutputMaterial'); n1.name = 'Material Output'; n1.location = (300, 300)
_L.new(n0.outputs[0], n1.inputs[0])
n1.is_active_output = True
mat_rock_016.use_nodes = True; mat_rock_016.node_tree.nodes.clear()
_N = mat_rock_016.node_tree.nodes; _L = mat_rock_016.node_tree.links
n0 = _N.new('ShaderNodeBsdfPrincipled'); n0.name = 'Principled BSDF'; n0.location = (10, 300)
n0.distribution = 'GGX'
n0.subsurface_method = 'RANDOM_WALK_SKIN'
n0.inputs[0].default_value = (0.2159, 0.2159, 0.2159, 1.0)
n0.inputs[3].default_value = 1.45
n0.inputs[27].default_value = (0.0, 0.0, 0.0, 1.0)
n0.inputs[28].default_value = 1.0
n1 = _N.new('ShaderNodeOutputMaterial'); n1.name = 'Material Output'; n1.location = (300, 300)
_L.new(n0.outputs[0], n1.inputs[0])
n1.is_active_output = True
mat_emitligth.use_nodes = True; mat_emitligth.node_tree.nodes.clear()
_N = mat_emitligth.node_tree.nodes; _L = mat_emitligth.node_tree.links
n0 = _N.new('ShaderNodeOutputMaterial'); n0.name = 'Material Output'; n0.location = (300, 300)
n1 = _N.new('ShaderNodeEmission'); n1.name = 'Emission'; n1.location = (10, 300)
n1.inputs[0].default_value = (0.1024, 1.0, 0.8085, 1.0)
n1.inputs[1].default_value = 6.4
_L.new(n1.outputs[0], n0.inputs[0])
n0.is_active_output = True
mat_rock_017.use_nodes = True; mat_rock_017.node_tree.nodes.clear()
_N = mat_rock_017.node_tree.nodes; _L = mat_rock_017.node_tree.links
n0 = _N.new('ShaderNodeBsdfPrincipled'); n0.name = 'Principled BSDF'; n0.location = (10, 300)
n0.distribution = 'GGX'
n0.subsurface_method = 'RANDOM_WALK_SKIN'
n0.inputs[0].default_value = (0.2159, 0.2159, 0.2159, 1.0)
n0.inputs[3].default_value = 1.45
n0.inputs[27].default_value = (0.0, 0.0, 0.0, 1.0)
n0.inputs[28].default_value = 1.0
n1 = _N.new('ShaderNodeOutputMaterial'); n1.name = 'Material Output'; n1.location = (300, 300)
_L.new(n0.outputs[0], n1.inputs[0])
n1.is_active_output = True
mat_rock.use_nodes = True; mat_rock.node_tree.nodes.clear()
_N = mat_rock.node_tree.nodes; _L = mat_rock.node_tree.links
n0 = _N.new('ShaderNodeBsdfPrincipled'); n0.name = 'Principled BSDF'; n0.location = (10, 300)
n0.distribution = 'GGX'
n0.subsurface_method = 'RANDOM_WALK_SKIN'
n0.inputs[0].default_value = (0.2159, 0.2159, 0.2159, 1.0)
n0.inputs[3].default_value = 1.45
n0.inputs[27].default_value = (0.0, 0.0, 0.0, 1.0)
n0.inputs[28].default_value = 1.0
n1 = _N.new('ShaderNodeOutputMaterial'); n1.name = 'Material Output'; n1.location = (300, 300)
_L.new(n0.outputs[0], n1.inputs[0])
n1.is_active_output = True

# ---- world
world_world = bpy.data.worlds.new('World'); scene.world = world_world
world_world.use_nodes = True; world_world.node_tree.nodes.clear()
_N = world_world.node_tree.nodes; _L = world_world.node_tree.links
n0 = _N.new('ShaderNodeOutputWorld'); n0.name = 'World Output'; n0.location = (300, 300)
n1 = _N.new('ShaderNodeBackground'); n1.name = 'Background'; n1.location = (10, 300)
n1.inputs[0].default_value = (0.05088, 0.05088, 0.05088, 1.0)
_L.new(n1.outputs[0], n0.inputs[0])
n0.is_active_output = True
world_world.color = (0.05088, 0.05088, 0.05088)
world_world.use_sun_shadow = False
world_world.sun_shadow_jitter_overblur = 0.0

# ---- cameras
cam_camera = bpy.data.cameras.new('Camera')

# ---- lights
light_area = bpy.data.lights.new('Area', 'AREA')
light_area.transmission_factor = 0.0
light_area.energy = 188.5
light_area.shadow_soft_size = 1.0
light_area.shadow_maximum_resolution = 0.006
light_area.use_absolute_resolution = True
light_area.size = 1.0
light_area.size_y = 1.0

# ---- meshes
me_cube = bpy.data.meshes.new('Cube')
me_cube.from_pydata([(-0.9776, -0.9647, 0.4533), (-0.9776, -0.9647, -0.004869), (-0.9776, -0.857, 0.4533), (-0.9776, -0.857, -0.004869), (-0.9414, -0.9647, 0.4533), (-0.9414, -0.9647, -0.004869), (-0.9414, -0.857, 0.4533), (-0.9414, -0.857, -0.004869)], [], [(0, 4, 6, 2), (3, 2, 6, 7), (1, 0, 2, 3), (5, 4, 0, 1), (7, 6, 4, 5)])
_uv = me_cube.uv_layers.new(name='UVMap')
_uv.uv.foreach_set('vector', [0.625, 0.5, 0.875, 0.5, 0.875, 0.75, 0.625, 0.75, 0.375, 0.75, 0.625, 0.75, 0.625, 1.0, 0.375, 1.0, 0.375, 0.5, 0.625, 0.5, 0.625, 0.75, 0.375, 0.75, 0.375, 0.25, 0.625, 0.25, 0.625, 0.5, 0.375, 0.5, 0.375, 0.0, 0.625, 0.0, 0.625, 0.25, 0.375, 0.25])
me_cube.materials.append(mat_wood_001)
me_cube.update()
me_cube_001 = bpy.data.meshes.new('Cube.001')
me_cube_001.from_pydata([(-0.9785, -0.6021, 0.4533), (-0.9785, -0.6021, -0.004869), (-0.9785, -0.4945, 0.4533), (-0.9785, -0.4945, -0.004869), (-0.9424, -0.6021, 0.4533), (-0.9424, -0.6021, -0.004869), (-0.9424, -0.4945, 0.4533), (-0.9424, -0.4945, -0.004869)], [], [(0, 4, 6, 2), (3, 2, 6, 7), (1, 0, 2, 3), (5, 4, 0, 1), (7, 6, 4, 5)])
_uv = me_cube_001.uv_layers.new(name='UVMap')
_uv.uv.foreach_set('vector', [0.625, 0.5, 0.875, 0.5, 0.875, 0.75, 0.625, 0.75, 0.375, 0.75, 0.625, 0.75, 0.625, 1.0, 0.375, 1.0, 0.375, 0.5, 0.625, 0.5, 0.625, 0.75, 0.375, 0.75, 0.375, 0.25, 0.625, 0.25, 0.625, 0.5, 0.375, 0.5, 0.375, 0.0, 0.625, 0.0, 0.625, 0.25, 0.375, 0.25])
me_cube_001.materials.append(mat_wood_002)
me_cube_001.update()
me_cube_004 = bpy.data.meshes.new('Cube.004')
me_cube_004.from_pydata([(-0.9392, -1.018, 0.2929), (-0.9392, -1.018, 0.1891), (-0.9392, -0.4335, 0.2929), (-0.9392, -0.4335, 0.1891), (-0.9072, -1.018, 0.2929), (-0.9072, -1.018, 0.1891), (-0.9072, -0.4335, 0.2929), (-0.9072, -0.4335, 0.1891)], [], [(0, 4, 6, 2), (5, 1, 3, 7), (3, 2, 6, 7), (1, 0, 2, 3), (5, 4, 0, 1), (7, 6, 4, 5)])
_uv = me_cube_004.uv_layers.new(name='UVMap')
_uv.uv.foreach_set('vector', [0.625, 0.5, 0.875, 0.5, 0.875, 0.75, 0.625, 0.75, 0.125, 0.5, 0.375, 0.5, 0.375, 0.75, 0.125, 0.75, 0.375, 0.75, 0.625, 0.75, 0.625, 1.0, 0.375, 1.0, 0.375, 0.5, 0.625, 0.5, 0.625, 0.75, 0.375, 0.75, 0.375, 0.25, 0.625, 0.25, 0.625, 0.5, 0.375, 0.5, 0.375, 0.0, 0.625, 0.0, 0.625, 0.25, 0.375, 0.25])
me_cube_004.materials.append(mat_wood_003)
me_cube_004.update()
me_cube_008 = bpy.data.meshes.new('Cube.008')
me_cube_008.from_pydata([(-1.05, 0.1406, 0.4533), (-1.05, 0.1406, -0.004869), (-1.05, 0.2483, 0.4533), (-1.05, 0.2483, -0.004869), (-1.014, 0.1406, 0.4533), (-1.014, 0.1406, -0.004869), (-1.014, 0.2483, 0.4533), (-1.014, 0.2483, -0.004869)], [], [(0, 4, 6, 2), (3, 2, 6, 7), (1, 0, 2, 3), (5, 4, 0, 1), (7, 6, 4, 5)])
_uv = me_cube_008.uv_layers.new(name='UVMap')
_uv.uv.foreach_set('vector', [0.625, 0.5, 0.875, 0.5, 0.875, 0.75, 0.625, 0.75, 0.375, 0.75, 0.625, 0.75, 0.625, 1.0, 0.375, 1.0, 0.375, 0.5, 0.625, 0.5, 0.625, 0.75, 0.375, 0.75, 0.375, 0.25, 0.625, 0.25, 0.625, 0.5, 0.375, 0.5, 0.375, 0.0, 0.625, 0.0, 0.625, 0.25, 0.375, 0.25])
me_cube_008.materials.append(mat_wood_004)
me_cube_008.update()
me_cube_007 = bpy.data.meshes.new('Cube.007')
me_cube_007.from_pydata([(-0.9392, -1.018, 0.4483), (-0.9392, -1.018, 0.3427), (-0.9392, -0.4335, 0.4483), (-0.9392, -0.4335, 0.3427), (-0.9072, -1.018, 0.4483), (-0.9072, -1.018, 0.3427), (-0.9072, -0.4335, 0.4483), (-0.9072, -0.4335, 0.3427)], [], [(0, 4, 6, 2), (5, 1, 3, 7), (3, 2, 6, 7), (1, 0, 2, 3), (5, 4, 0, 1), (7, 6, 4, 5)])
_uv = me_cube_007.uv_layers.new(name='UVMap')
_uv.uv.foreach_set('vector', [0.625, 0.5, 0.875, 0.5, 0.875, 0.75, 0.625, 0.75, 0.125, 0.5, 0.375, 0.5, 0.375, 0.75, 0.125, 0.75, 0.375, 0.75, 0.625, 0.75, 0.625, 1.0, 0.375, 1.0, 0.375, 0.5, 0.625, 0.5, 0.625, 0.75, 0.375, 0.75, 0.375, 0.25, 0.625, 0.25, 0.625, 0.5, 0.375, 0.5, 0.375, 0.0, 0.625, 0.0, 0.625, 0.25, 0.375, 0.25])
me_cube_007.materials.append(mat_wood_005)
me_cube_007.update()
me_cube_009 = bpy.data.meshes.new('Cube.009')
me_cube_009.from_pydata([(-1.051, 0.5031, 0.4533), (-1.051, 0.5031, -0.004869), (-1.051, 0.6108, 0.4533), (-1.051, 0.6108, -0.004869), (-1.015, 0.5031, 0.4533), (-1.015, 0.5031, -0.004869), (-1.015, 0.6108, 0.4533), (-1.015, 0.6108, -0.004869)], [], [(0, 4, 6, 2), (3, 2, 6, 7), (1, 0, 2, 3), (5, 4, 0, 1), (7, 6, 4, 5)])
_uv = me_cube_009.uv_layers.new(name='UVMap')
_uv.uv.foreach_set('vector', [0.625, 0.5, 0.875, 0.5, 0.875, 0.75, 0.625, 0.75, 0.375, 0.75, 0.625, 0.75, 0.625, 1.0, 0.375, 1.0, 0.375, 0.5, 0.625, 0.5, 0.625, 0.75, 0.375, 0.75, 0.375, 0.25, 0.625, 0.25, 0.625, 0.5, 0.375, 0.5, 0.375, 0.0, 0.625, 0.0, 0.625, 0.25, 0.375, 0.25])
me_cube_009.materials.append(mat_wood_006)
me_cube_009.update()
me_cube_010 = bpy.data.meshes.new('Cube.010')
me_cube_010.from_pydata([(-1.012, 0.08682, 0.2929), (-1.012, 0.08682, 0.1891), (-1.012, 0.6718, 0.2929), (-1.012, 0.6718, 0.1891), (-0.9799, 0.08682, 0.2929), (-0.9799, 0.08682, 0.1891), (-0.9799, 0.6718, 0.2929), (-0.9799, 0.6718, 0.1891)], [], [(0, 4, 6, 2), (5, 1, 3, 7), (3, 2, 6, 7), (1, 0, 2, 3), (5, 4, 0, 1), (7, 6, 4, 5)])
_uv = me_cube_010.uv_layers.new(name='UVMap')
_uv.uv.foreach_set('vector', [0.625, 0.5, 0.875, 0.5, 0.875, 0.75, 0.625, 0.75, 0.125, 0.5, 0.375, 0.5, 0.375, 0.75, 0.125, 0.75, 0.375, 0.75, 0.625, 0.75, 0.625, 1.0, 0.375, 1.0, 0.375, 0.5, 0.625, 0.5, 0.625, 0.75, 0.375, 0.75, 0.375, 0.25, 0.625, 0.25, 0.625, 0.5, 0.375, 0.5, 0.375, 0.0, 0.625, 0.0, 0.625, 0.25, 0.375, 0.25])
me_cube_010.materials.append(mat_wood_007)
me_cube_010.update()
me_cube_011 = bpy.data.meshes.new('Cube.011')
me_cube_011.from_pydata([(-1.012, 0.08682, 0.4483), (-1.012, 0.08682, 0.3427), (-1.012, 0.6718, 0.4483), (-1.012, 0.6718, 0.3427), (-0.9799, 0.08682, 0.4483), (-0.9799, 0.08682, 0.3427), (-0.9799, 0.6718, 0.4483), (-0.9799, 0.6718, 0.3427)], [], [(0, 4, 6, 2), (5, 1, 3, 7), (3, 2, 6, 7), (1, 0, 2, 3), (5, 4, 0, 1), (7, 6, 4, 5)])
_uv = me_cube_011.uv_layers.new(name='UVMap')
_uv.uv.foreach_set('vector', [0.625, 0.5, 0.875, 0.5, 0.875, 0.75, 0.625, 0.75, 0.125, 0.5, 0.375, 0.5, 0.375, 0.75, 0.125, 0.75, 0.375, 0.75, 0.625, 0.75, 0.625, 1.0, 0.375, 1.0, 0.375, 0.5, 0.625, 0.5, 0.625, 0.75, 0.375, 0.75, 0.375, 0.25, 0.625, 0.25, 0.625, 0.5, 0.375, 0.5, 0.375, 0.0, 0.625, 0.0, 0.625, 0.25, 0.375, 0.25])
me_cube_011.materials.append(mat_wood_008)
me_cube_011.update()
me_cube_016 = bpy.data.meshes.new('Cube.016')
me_cube_016.from_pydata([(-1.05, 1.141, 0.4533), (-1.05, 1.141, -0.004869), (-1.05, 1.248, 0.4533), (-1.05, 1.248, -0.004869), (-1.014, 1.141, 0.4533), (-1.014, 1.141, -0.004869), (-1.014, 1.248, 0.4533), (-1.014, 1.248, -0.004869)], [], [(0, 4, 6, 2), (3, 2, 6, 7), (1, 0, 2, 3), (5, 4, 0, 1), (7, 6, 4, 5)])
_uv = me_cube_016.uv_layers.new(name='UVMap')
_uv.uv.foreach_set('vector', [0.625, 0.5, 0.875, 0.5, 0.875, 0.75, 0.625, 0.75, 0.375, 0.75, 0.625, 0.75, 0.625, 1.0, 0.375, 1.0, 0.375, 0.5, 0.625, 0.5, 0.625, 0.75, 0.375, 0.75, 0.375, 0.25, 0.625, 0.25, 0.625, 0.5, 0.375, 0.5, 0.375, 0.0, 0.625, 0.0, 0.625, 0.25, 0.375, 0.25])
me_cube_016.materials.append(mat_wood_009)
me_cube_016.update()
me_cube_017 = bpy.data.meshes.new('Cube.017')
me_cube_017.from_pydata([(-1.051, 1.503, 0.4533), (-1.051, 1.503, -0.004869), (-1.051, 1.611, 0.4533), (-1.051, 1.611, -0.004869), (-1.015, 1.503, 0.4533), (-1.015, 1.503, -0.004869), (-1.015, 1.611, 0.4533), (-1.015, 1.611, -0.004869)], [], [(0, 4, 6, 2), (3, 2, 6, 7), (1, 0, 2, 3), (5, 4, 0, 1), (7, 6, 4, 5)])
_uv = me_cube_017.uv_layers.new(name='UVMap')
_uv.uv.foreach_set('vector', [0.5273, 0.9393, 0.5273, 1.012, 0.3095, 1.012, 0.3095, 0.9393, 0.3095, 0.01248, 0.3095, 0.9393, 0.2365, 0.9393, 0.2365, 0.01248, 0.5273, 0.01248, 0.5273, 0.9393, 0.3095, 0.9393, 0.3095, 0.01248, 0.6003, 0.01248, 0.6003, 0.9393, 0.5273, 0.9393, 0.5273, 0.01248, 0.2365, 0.01248, 0.2365, 0.9393, 0.01868, 0.9393, 0.01868, 0.01248])
me_cube_017.materials.append(mat_wood_010)
me_cube_017.update()
me_cube_018 = bpy.data.meshes.new('Cube.018')
me_cube_018.from_pydata([(-1.012, 1.087, 0.2929), (-1.012, 1.087, 0.1891), (-1.012, 1.672, 0.2929), (-1.012, 1.672, 0.1891), (-0.9799, 1.087, 0.2929), (-0.9799, 1.087, 0.1891), (-0.9799, 1.672, 0.2929), (-0.9799, 1.672, 0.1891)], [], [(0, 4, 6, 2), (5, 1, 3, 7), (3, 2, 6, 7), (1, 0, 2, 3), (5, 4, 0, 1), (7, 6, 4, 5)])
_uv = me_cube_018.uv_layers.new(name='UVMap')
_uv.uv.foreach_set('vector', [0.625, 0.5, 0.875, 0.5, 0.875, 0.75, 0.625, 0.75, 0.125, 0.5, 0.375, 0.5, 0.375, 0.75, 0.125, 0.75, 0.375, 0.75, 0.625, 0.75, 0.625, 1.0, 0.375, 1.0, 0.375, 0.5, 0.625, 0.5, 0.625, 0.75, 0.375, 0.75, 0.375, 0.25, 0.625, 0.25, 0.625, 0.5, 0.375, 0.5, 0.375, 0.0, 0.625, 0.0, 0.625, 0.25, 0.375, 0.25])
me_cube_018.materials.append(mat_wood_011)
me_cube_018.update()
me_cube_019 = bpy.data.meshes.new('Cube.019')
me_cube_019.from_pydata([(-1.012, 1.087, 0.4483), (-1.012, 1.087, 0.3427), (-1.012, 1.672, 0.4483), (-1.012, 1.672, 0.3427), (-0.9799, 1.087, 0.4483), (-0.9799, 1.087, 0.3427), (-0.9799, 1.672, 0.4483), (-0.9799, 1.672, 0.3427)], [], [(0, 4, 6, 2), (5, 1, 3, 7), (3, 2, 6, 7), (1, 0, 2, 3), (5, 4, 0, 1), (7, 6, 4, 5)])
_uv = me_cube_019.uv_layers.new(name='UVMap')
_uv.uv.foreach_set('vector', [0.625, 0.5, 0.875, 0.5, 0.875, 0.75, 0.625, 0.75, 0.125, 0.5, 0.375, 0.5, 0.375, 0.75, 0.125, 0.75, 0.375, 0.75, 0.625, 0.75, 0.625, 1.0, 0.375, 1.0, 0.375, 0.5, 0.625, 0.5, 0.625, 0.75, 0.375, 0.75, 0.375, 0.25, 0.625, 0.25, 0.625, 0.5, 0.375, 0.5, 0.375, 0.0, 0.625, 0.0, 0.625, 0.25, 0.375, 0.25])
me_cube_019.materials.append(mat_wood_012)
me_cube_019.update()
me_cube_020 = bpy.data.meshes.new('Cube.020')
me_cube_020.from_pydata([(-0.9522, 0.4584, 0.4533), (-0.9522, 0.4584, -0.004869), (-0.9522, 0.5661, 0.4533), (-0.9522, 0.5661, -0.004869), (-0.9159, 0.4584, 0.4533), (-0.9159, 0.4584, -0.004869), (-0.9159, 0.5661, 0.4533), (-0.9159, 0.5661, -0.004869)], [], [(0, 4, 6, 2), (3, 2, 6, 7), (1, 0, 2, 3), (5, 4, 0, 1), (7, 6, 4, 5)])
_uv = me_cube_020.uv_layers.new(name='UVMap')
_uv.uv.foreach_set('vector', [0.625, 0.5, 0.875, 0.5, 0.875, 0.75, 0.625, 0.75, 0.375, 0.75, 0.625, 0.75, 0.625, 1.0, 0.375, 1.0, 0.375, 0.5, 0.625, 0.5, 0.625, 0.75, 0.375, 0.75, 0.375, 0.25, 0.625, 0.25, 0.625, 0.5, 0.375, 0.5, 0.375, 0.0, 0.625, 0.0, 0.625, 0.25, 0.375, 0.25])
me_cube_020.materials.append(mat_wood_013)
me_cube_020.update()
me_cube_021 = bpy.data.meshes.new('Cube.021')
me_cube_021.from_pydata([(-0.9531, 0.821, 0.4533), (-0.9531, 0.821, -0.004869), (-0.9531, 0.9286, 0.4533), (-0.9531, 0.9286, -0.004869), (-0.917, 0.821, 0.4533), (-0.917, 0.821, -0.004869), (-0.917, 0.9286, 0.4533), (-0.917, 0.9286, -0.004869)], [], [(0, 4, 6, 2), (3, 2, 6, 7), (1, 0, 2, 3), (5, 4, 0, 1), (7, 6, 4, 5)])
_uv = me_cube_021.uv_layers.new(name='UVMap')
_uv.uv.foreach_set('vector', [0.625, 0.5, 0.875, 0.5, 0.875, 0.75, 0.625, 0.75, 0.375, 0.75, 0.625, 0.75, 0.625, 1.0, 0.375, 1.0, 0.375, 0.5, 0.625, 0.5, 0.625, 0.75, 0.375, 0.75, 0.375, 0.25, 0.625, 0.25, 0.625, 0.5, 0.375, 0.5, 0.375, 0.0, 0.625, 0.0, 0.625, 0.25, 0.375, 0.25])
me_cube_021.materials.append(mat_wood_014)
me_cube_021.update()
me_cube_022 = bpy.data.meshes.new('Cube.022')
me_cube_022.from_pydata([(-0.9137, 0.4046, 0.2929), (-0.9137, 0.4046, 0.1891), (-0.9137, 0.9896, 0.2929), (-0.9137, 0.9896, 0.1891), (-0.8818, 0.4046, 0.2929), (-0.8818, 0.4046, 0.1891), (-0.8818, 0.9896, 0.2929), (-0.8818, 0.9896, 0.1891)], [], [(0, 4, 6, 2), (5, 1, 3, 7), (3, 2, 6, 7), (1, 0, 2, 3), (5, 4, 0, 1), (7, 6, 4, 5)])
_uv = me_cube_022.uv_layers.new(name='UVMap')
_uv.uv.foreach_set('vector', [0.625, 0.5, 0.875, 0.5, 0.875, 0.75, 0.625, 0.75, 0.125, 0.5, 0.375, 0.5, 0.375, 0.75, 0.125, 0.75, 0.375, 0.75, 0.625, 0.75, 0.625, 1.0, 0.375, 1.0, 0.375, 0.5, 0.625, 0.5, 0.625, 0.75, 0.375, 0.75, 0.375, 0.25, 0.625, 0.25, 0.625, 0.5, 0.375, 0.5, 0.375, 0.0, 0.625, 0.0, 0.625, 0.25, 0.375, 0.25])
me_cube_022.materials.append(mat_wood_015)
me_cube_022.update()
me_cube_023 = bpy.data.meshes.new('Cube.023')
me_cube_023.from_pydata([(-0.9137, 0.4046, 0.4483), (-0.9137, 0.4046, 0.3427), (-0.9137, 0.9896, 0.4483), (-0.9137, 0.9896, 0.3427), (-0.8818, 0.4046, 0.4483), (-0.8818, 0.4046, 0.3427), (-0.8818, 0.9896, 0.4483), (-0.8818, 0.9896, 0.3427)], [], [(0, 4, 6, 2), (5, 1, 3, 7), (3, 2, 6, 7), (1, 0, 2, 3), (5, 4, 0, 1), (7, 6, 4, 5)])
_uv = me_cube_023.uv_layers.new(name='UVMap')
_uv.uv.foreach_set('vector', [0.625, 0.5, 0.875, 0.5, 0.875, 0.75, 0.625, 0.75, 0.125, 0.5, 0.375, 0.5, 0.375, 0.75, 0.125, 0.75, 0.375, 0.75, 0.625, 0.75, 0.625, 1.0, 0.375, 1.0, 0.375, 0.5, 0.625, 0.5, 0.625, 0.75, 0.375, 0.75, 0.375, 0.25, 0.625, 0.25, 0.625, 0.5, 0.375, 0.5, 0.375, 0.0, 0.625, 0.0, 0.625, 0.25, 0.375, 0.25])
me_cube_023.materials.append(mat_wood_016)
me_cube_023.update()
me_cube_024 = bpy.data.meshes.new('Cube.024')
me_cube_024.from_pydata([(-1.003, -0.6138, 0.4533), (-1.003, -0.6138, -0.004869), (-1.003, -0.5061, 0.4533), (-1.003, -0.5061, -0.004869), (-0.9665, -0.6138, 0.4533), (-0.9665, -0.6138, -0.004869), (-0.9665, -0.5061, 0.4533), (-0.9665, -0.5061, -0.004869)], [], [(0, 4, 6, 2), (3, 2, 6, 7), (1, 0, 2, 3), (5, 4, 0, 1), (7, 6, 4, 5)])
_uv = me_cube_024.uv_layers.new(name='UVMap')
_uv.uv.foreach_set('vector', [0.625, 0.5, 0.875, 0.5, 0.875, 0.75, 0.625, 0.75, 0.375, 0.75, 0.625, 0.75, 0.625, 1.0, 0.375, 1.0, 0.375, 0.5, 0.625, 0.5, 0.625, 0.75, 0.375, 0.75, 0.375, 0.25, 0.625, 0.25, 0.625, 0.5, 0.375, 0.5, 0.375, 0.0, 0.625, 0.0, 0.625, 0.25, 0.375, 0.25])
me_cube_024.materials.append(mat_wood_017)
me_cube_024.update()
me_cube_025 = bpy.data.meshes.new('Cube.025')
me_cube_025.from_pydata([(-1.004, -0.2513, 0.4533), (-1.004, -0.2513, -0.004869), (-1.004, -0.1436, 0.4533), (-1.004, -0.1436, -0.004869), (-0.9676, -0.2513, 0.4533), (-0.9676, -0.2513, -0.004869), (-0.9676, -0.1436, 0.4533), (-0.9676, -0.1436, -0.004869)], [], [(0, 4, 6, 2), (3, 2, 6, 7), (1, 0, 2, 3), (5, 4, 0, 1), (7, 6, 4, 5)])
_uv = me_cube_025.uv_layers.new(name='UVMap')
_uv.uv.foreach_set('vector', [0.625, 0.5, 0.875, 0.5, 0.875, 0.75, 0.625, 0.75, 0.375, 0.75, 0.625, 0.75, 0.625, 1.0, 0.375, 1.0, 0.375, 0.5, 0.625, 0.5, 0.625, 0.75, 0.375, 0.75, 0.375, 0.25, 0.625, 0.25, 0.625, 0.5, 0.375, 0.5, 0.375, 0.0, 0.625, 0.0, 0.625, 0.25, 0.375, 0.25])
me_cube_025.materials.append(mat_wood_018)
me_cube_025.update()
me_cube_026 = bpy.data.meshes.new('Cube.026')
me_cube_026.from_pydata([(-0.9643, -0.6676, 0.2929), (-0.9643, -0.6676, 0.1891), (-0.9643, -0.08263, 0.2929), (-0.9643, -0.08263, 0.1891), (-0.9324, -0.6676, 0.2929), (-0.9324, -0.6676, 0.1891), (-0.9324, -0.08263, 0.2929), (-0.9324, -0.08263, 0.1891)], [], [(0, 4, 6, 2), (5, 1, 3, 7), (3, 2, 6, 7), (1, 0, 2, 3), (5, 4, 0, 1), (7, 6, 4, 5)])
_uv = me_cube_026.uv_layers.new(name='UVMap')
_uv.uv.foreach_set('vector', [0.625, 0.5, 0.875, 0.5, 0.875, 0.75, 0.625, 0.75, 0.125, 0.5, 0.375, 0.5, 0.375, 0.75, 0.125, 0.75, 0.375, 0.75, 0.625, 0.75, 0.625, 1.0, 0.375, 1.0, 0.375, 0.5, 0.625, 0.5, 0.625, 0.75, 0.375, 0.75, 0.375, 0.25, 0.625, 0.25, 0.625, 0.5, 0.375, 0.5, 0.375, 0.0, 0.625, 0.0, 0.625, 0.25, 0.375, 0.25])
me_cube_026.materials.append(mat_wood_019)
me_cube_026.update()
me_cube_027 = bpy.data.meshes.new('Cube.027')
me_cube_027.from_pydata([(-0.9643, -0.6676, 0.4483), (-0.9643, -0.6676, 0.3427), (-0.9643, -0.08263, 0.4483), (-0.9643, -0.08263, 0.3427), (-0.9324, -0.6676, 0.4483), (-0.9324, -0.6676, 0.3427), (-0.9324, -0.08263, 0.4483), (-0.9324, -0.08263, 0.3427)], [], [(0, 4, 6, 2), (5, 1, 3, 7), (3, 2, 6, 7), (1, 0, 2, 3), (5, 4, 0, 1), (7, 6, 4, 5)])
_uv = me_cube_027.uv_layers.new(name='UVMap')
_uv.uv.foreach_set('vector', [0.625, 0.5, 0.875, 0.5, 0.875, 0.75, 0.625, 0.75, 0.125, 0.5, 0.375, 0.5, 0.375, 0.75, 0.125, 0.75, 0.375, 0.75, 0.625, 0.75, 0.625, 1.0, 0.375, 1.0, 0.375, 0.5, 0.625, 0.5, 0.625, 0.75, 0.375, 0.75, 0.375, 0.25, 0.625, 0.25, 0.625, 0.5, 0.375, 0.5, 0.375, 0.0, 0.625, 0.0, 0.625, 0.25, 0.375, 0.25])
me_cube_027.materials.append(mat_wood_020)
me_cube_027.update()
me_cube_028 = bpy.data.meshes.new('Cube.028')
me_cube_028.from_pydata([(-1.123, -1.521, 0.4533), (-1.123, -1.521, -0.004869), (-1.123, -1.413, 0.4533), (-1.123, -1.413, -0.004869), (-1.087, -1.521, 0.4533), (-1.087, -1.521, -0.004869), (-1.087, -1.413, 0.4533), (-1.087, -1.413, -0.004869)], [], [(0, 4, 6, 2), (3, 2, 6, 7), (1, 0, 2, 3), (5, 4, 0, 1), (7, 6, 4, 5)])
_uv = me_cube_028.uv_layers.new(name='UVMap')
_uv.uv.foreach_set('vector', [0.625, 0.5, 0.875, 0.5, 0.875, 0.75, 0.625, 0.75, 0.375, 0.75, 0.625, 0.75, 0.625, 1.0, 0.375, 1.0, 0.375, 0.5, 0.625, 0.5, 0.625, 0.75, 0.375, 0.75, 0.375, 0.25, 0.625, 0.25, 0.625, 0.5, 0.375, 0.5, 0.375, 0.0, 0.625, 0.0, 0.625, 0.25, 0.375, 0.25])
me_cube_028.materials.append(mat_wood_021)
me_cube_028.update()
me_cube_029 = bpy.data.meshes.new('Cube.029')
me_cube_029.from_pydata([(-1.124, -1.159, 0.4533), (-1.124, -1.159, -0.004869), (-1.124, -1.051, 0.4533), (-1.124, -1.051, -0.004869), (-1.088, -1.159, 0.4533), (-1.088, -1.159, -0.004869), (-1.088, -1.051, 0.4533), (-1.088, -1.051, -0.004869)], [], [(0, 4, 6, 2), (3, 2, 6, 7), (1, 0, 2, 3), (5, 4, 0, 1), (7, 6, 4, 5)])
_uv = me_cube_029.uv_layers.new(name='UVMap')
_uv.uv.foreach_set('vector', [0.625, 0.5, 0.875, 0.5, 0.875, 0.75, 0.625, 0.75, 0.375, 0.75, 0.625, 0.75, 0.625, 1.0, 0.375, 1.0, 0.375, 0.5, 0.625, 0.5, 0.625, 0.75, 0.375, 0.75, 0.375, 0.25, 0.625, 0.25, 0.625, 0.5, 0.375, 0.5, 0.375, 0.0, 0.625, 0.0, 0.625, 0.25, 0.375, 0.25])
me_cube_029.materials.append(mat_wood_022)
me_cube_029.update()
me_cube_030 = bpy.data.meshes.new('Cube.030')
me_cube_030.from_pydata([(-1.084, -1.575, 0.2929), (-1.084, -1.575, 0.1891), (-1.084, -0.9899, 0.2929), (-1.084, -0.9899, 0.1891), (-1.052, -1.575, 0.2929), (-1.052, -1.575, 0.1891), (-1.052, -0.9899, 0.2929), (-1.052, -0.9899, 0.1891)], [], [(0, 4, 6, 2), (5, 1, 3, 7), (3, 2, 6, 7), (1, 0, 2, 3), (5, 4, 0, 1), (7, 6, 4, 5)])
_uv = me_cube_030.uv_layers.new(name='UVMap')
_uv.uv.foreach_set('vector', [0.625, 0.5, 0.875, 0.5, 0.875, 0.75, 0.625, 0.75, 0.125, 0.5, 0.375, 0.5, 0.375, 0.75, 0.125, 0.75, 0.375, 0.75, 0.625, 0.75, 0.625, 1.0, 0.375, 1.0, 0.375, 0.5, 0.625, 0.5, 0.625, 0.75, 0.375, 0.75, 0.375, 0.25, 0.625, 0.25, 0.625, 0.5, 0.375, 0.5, 0.375, 0.0, 0.625, 0.0, 0.625, 0.25, 0.375, 0.25])
me_cube_030.materials.append(mat_wood_023)
me_cube_030.update()
me_cube_031 = bpy.data.meshes.new('Cube.031')
me_cube_031.from_pydata([(-1.084, -1.575, 0.4483), (-1.084, -1.575, 0.3427), (-1.084, -0.9899, 0.4483), (-1.084, -0.9899, 0.3427), (-1.052, -1.575, 0.4483), (-1.052, -1.575, 0.3427), (-1.052, -0.9899, 0.4483), (-1.052, -0.9899, 0.3427)], [], [(0, 4, 6, 2), (5, 1, 3, 7), (3, 2, 6, 7), (1, 0, 2, 3), (5, 4, 0, 1), (7, 6, 4, 5)])
_uv = me_cube_031.uv_layers.new(name='UVMap')
_uv.uv.foreach_set('vector', [0.625, 0.5, 0.875, 0.5, 0.875, 0.75, 0.625, 0.75, 0.125, 0.5, 0.375, 0.5, 0.375, 0.75, 0.125, 0.75, 0.375, 0.75, 0.625, 0.75, 0.625, 1.0, 0.375, 1.0, 0.375, 0.5, 0.625, 0.5, 0.625, 0.75, 0.375, 0.75, 0.375, 0.25, 0.625, 0.25, 0.625, 0.5, 0.375, 0.5, 0.375, 0.0, 0.625, 0.0, 0.625, 0.25, 0.375, 0.25])
me_cube_031.materials.append(mat_wood_024)
me_cube_031.update()
me_cylinder = bpy.data.meshes.new('Cylinder')
me_cylinder.from_pydata([(1.539, -1.362, 0.1703), (1.539, -1.362, -0.004), (1.422, -1.324, 0.1703), (1.422, -1.324, -0.004), (1.349, -1.224, 0.1703), (1.349, -1.224, -0.004), (1.349, -1.101, 0.1703), (1.349, -1.101, -0.004), (1.422, -1.001, 0.1703), (1.422, -1.001, -0.004), (1.539, -0.9624, 0.1703), (1.539, -0.9624, -0.004), (1.657, -1.001, 0.1703), (1.657, -1.001, -0.004), (1.73, -1.101, 0.1703), (1.73, -1.101, -0.004), (1.73, -1.224, 0.1703), (1.73, -1.224, -0.004), (1.657, -1.324, 0.1703), (1.657, -1.324, -0.004)], [], [(0, 1, 3, 2), (2, 3, 5, 4), (4, 5, 7, 6), (6, 7, 9, 8), (8, 9, 11, 10), (10, 11, 13, 12), (12, 13, 15, 14), (14, 15, 17, 16), (16, 17, 19, 18), (18, 19, 1, 0), (0, 2, 4, 6, 8, 10, 12, 14, 16, 18)])
_uv = me_cylinder.uv_layers.new(name='UVMap')
_uv.uv.foreach_set('vector', [1.0, 0.5, 1.0, 1.0, 0.9, 1.0, 0.9, 0.5, 0.9, 0.5, 0.9, 1.0, 0.8, 1.0, 0.8, 0.5, 0.8, 0.5, 0.8, 1.0, 0.7, 1.0, 0.7, 0.5, 0.7, 0.5, 0.7, 1.0, 0.6, 1.0, 0.6, 0.5, 0.6, 0.5, 0.6, 1.0, 0.5, 1.0, 0.5, 0.5, 0.5, 0.5, 0.5, 1.0, 0.4, 1.0, 0.4, 0.5, 0.4, 0.5, 0.4, 1.0, 0.3, 1.0, 0.3, 0.5, 0.3, 0.5, 0.3, 1.0, 0.2, 1.0, 0.2, 0.5, 0.2, 0.5, 0.2, 1.0, 0.1, 1.0, 0.1, 0.5, 0.1, 0.5, 0.1, 1.0, -7.451e-08, 1.0, -7.451e-08, 0.5, 0.75, 0.49, 0.8911, 0.4442, 0.9783, 0.3242, 0.9783, 0.1758, 0.8911, 0.05584, 0.75, 0.01, 0.6089, 0.05584, 0.5217, 0.1758, 0.5217, 0.3242, 0.6089, 0.4442])
me_cylinder.materials.append(mat_wood_025)
me_cylinder.update()
me_cylinder_001 = bpy.data.meshes.new('Cylinder.001')
me_cylinder_001.from_pydata([(1.397, -0.1327, 0.1136), (1.397, -0.1327, -0.004), (1.28, -0.09453, 0.1136), (1.28, -0.09453, -0.004), (1.207, 0.00547, 0.1136), (1.207, 0.00547, -0.004), (1.207, 0.1291, 0.1136), (1.207, 0.1291, -0.004), (1.28, 0.2291, 0.1136), (1.28, 0.2291, -0.004), (1.397, 0.2673, 0.1136), (1.397, 0.2673, -0.004), (1.515, 0.2291, 0.1136), (1.515, 0.2291, -0.004), (1.588, 0.1291, 0.1136), (1.588, 0.1291, -0.004), (1.588, 0.00547, 0.1136), (1.588, 0.00547, -0.004), (1.515, -0.09453, 0.1136), (1.515, -0.09453, -0.004)], [], [(0, 1, 3, 2), (2, 3, 5, 4), (4, 5, 7, 6), (6, 7, 9, 8), (8, 9, 11, 10), (10, 11, 13, 12), (12, 13, 15, 14), (14, 15, 17, 16), (16, 17, 19, 18), (18, 19, 1, 0), (0, 2, 4, 6, 8, 10, 12, 14, 16, 18)])
_uv = me_cylinder_001.uv_layers.new(name='UVMap')
_uv.uv.foreach_set('vector', [1.0, 0.5, 1.0, 1.0, 0.9, 1.0, 0.9, 0.5, 0.9, 0.5, 0.9, 1.0, 0.8, 1.0, 0.8, 0.5, 0.8, 0.5, 0.8, 1.0, 0.7, 1.0, 0.7, 0.5, 0.7, 0.5, 0.7, 1.0, 0.6, 1.0, 0.6, 0.5, 0.6, 0.5, 0.6, 1.0, 0.5, 1.0, 0.5, 0.5, 0.5, 0.5, 0.5, 1.0, 0.4, 1.0, 0.4, 0.5, 0.4, 0.5, 0.4, 1.0, 0.3, 1.0, 0.3, 0.5, 0.3, 0.5, 0.3, 1.0, 0.2, 1.0, 0.2, 0.5, 0.2, 0.5, 0.2, 1.0, 0.1, 1.0, 0.1, 0.5, 0.1, 0.5, 0.1, 1.0, -7.451e-08, 1.0, -7.451e-08, 0.5, 0.75, 0.49, 0.8911, 0.4442, 0.9783, 0.3242, 0.9783, 0.1758, 0.8911, 0.05584, 0.75, 0.01, 0.6089, 0.05584, 0.5217, 0.1758, 0.5217, 0.3242, 0.6089, 0.4442])
me_cylinder_001.materials.append(mat_wood_026)
me_cylinder_001.update()
me_cylinder_002 = bpy.data.meshes.new('Cylinder.002')
me_cylinder_002.from_pydata([(1.622, -0.6374, 0.05537), (1.622, -0.6374, -0.004), (1.504, -0.5993, 0.05537), (1.504, -0.5993, -0.004), (1.432, -0.4993, 0.05537), (1.432, -0.4993, -0.004), (1.432, -0.3756, 0.05537), (1.432, -0.3756, -0.004), (1.504, -0.2756, 0.05537), (1.504, -0.2756, -0.004), (1.622, -0.2374, 0.05537), (1.622, -0.2374, -0.004), (1.739, -0.2756, 0.05537), (1.739, -0.2756, -0.004), (1.812, -0.3756, 0.05537), (1.812, -0.3756, -0.004), (1.812, -0.4993, 0.05537), (1.812, -0.4993, -0.004), (1.739, -0.5993, 0.05537), (1.739, -0.5993, -0.004)], [], [(0, 1, 3, 2), (2, 3, 5, 4), (4, 5, 7, 6), (6, 7, 9, 8), (8, 9, 11, 10), (10, 11, 13, 12), (12, 13, 15, 14), (14, 15, 17, 16), (16, 17, 19, 18), (18, 19, 1, 0), (0, 2, 4, 6, 8, 10, 12, 14, 16, 18)])
_uv = me_cylinder_002.uv_layers.new(name='UVMap')
_uv.uv.foreach_set('vector', [1.0, 0.5, 1.0, 1.0, 0.9, 1.0, 0.9, 0.5, 0.9, 0.5, 0.9, 1.0, 0.8, 1.0, 0.8, 0.5, 0.8, 0.5, 0.8, 1.0, 0.7, 1.0, 0.7, 0.5, 0.7, 0.5, 0.7, 1.0, 0.6, 1.0, 0.6, 0.5, 0.6, 0.5, 0.6, 1.0, 0.5, 1.0, 0.5, 0.5, 0.5, 0.5, 0.5, 1.0, 0.4, 1.0, 0.4, 0.5, 0.4, 0.5, 0.4, 1.0, 0.3, 1.0, 0.3, 0.5, 0.3, 0.5, 0.3, 1.0, 0.2, 1.0, 0.2, 0.5, 0.2, 0.5, 0.2, 1.0, 0.1, 1.0, 0.1, 0.5, 0.1, 0.5, 0.1, 1.0, -7.451e-08, 1.0, -7.451e-08, 0.5, 0.75, 0.49, 0.8911, 0.4442, 0.9783, 0.3242, 0.9783, 0.1758, 0.8911, 0.05584, 0.75, 0.01, 0.6089, 0.05584, 0.5217, 0.1758, 0.5217, 0.3242, 0.6089, 0.4442])
me_cylinder_002.materials.append(mat_wood_027)
me_cylinder_002.update()
me_cylinder_003 = bpy.data.meshes.new('Cylinder.003')
me_cylinder_003.from_pydata([(2.194, -0.6461, 0.32), (2.194, -0.6461, 0.6073), (2.109, -0.7623, 0.32), (2.109, -0.7623, 0.6073), (2.057, -0.6905, 0.32), (2.057, -0.6905, 0.6073), (2.057, -0.6017, 0.32), (2.057, -0.6017, 0.6073)], [], [(0, 2, 4), (1, 5, 3), (2, 3, 5, 4), (0, 4, 6), (1, 7, 5), (4, 5, 7, 6), (2, 0, 1, 3)])
_uv = me_cylinder_003.uv_layers.new(name='UVMap')
_uv.uv.foreach_set('vector', [0.75, 0.25, 0.6089, 0.05584, 0.5217, 0.1758, 0.25, 0.25, 0.02175, 0.1758, 0.1089, 0.05584, 0.4, 0.5, 0.4, 1.0, 0.3, 1.0, 0.3, 0.5, 0.75, 0.25, 0.5217, 0.1758, 0.5217, 0.3242, 0.25, 0.25, 0.02175, 0.3242, 0.02175, 0.1758, 0.3, 0.5, 0.3, 1.0, 0.2, 1.0, 0.2, 0.5, 0.4, 0.5, 0.75, 0.25, 0.25, 0.25, 0.4, 1.0])
me_cylinder_003.materials.append(mat_rock_001)
me_cylinder_003.update()
me_cylinder_004 = bpy.data.meshes.new('Cylinder.004')
me_cylinder_004.from_pydata([(0.9801, -0.2948, -2.34), (0.9801, -0.2948, -2.053), (0.8956, -0.4111, -2.34), (0.8956, -0.4111, -2.053), (0.8434, -0.3392, -2.34), (0.8434, -0.3392, -2.053), (0.8434, -0.2504, -2.34), (0.8434, -0.2504, -2.053)], [], [(0, 2, 4), (1, 5, 3), (2, 3, 5, 4), (0, 4, 6), (1, 7, 5), (4, 5, 7, 6), (2, 0, 1, 3)])
_uv = me_cylinder_004.uv_layers.new(name='UVMap')
_uv.uv.foreach_set('vector', [0.75, 0.25, 0.6089, 0.05584, 0.5217, 0.1758, 0.25, 0.25, 0.02175, 0.1758, 0.1089, 0.05584, 0.4, 0.5, 0.4, 1.0, 0.3, 1.0, 0.3, 0.5, 0.75, 0.25, 0.5217, 0.1758, 0.5217, 0.3242, 0.25, 0.25, 0.02175, 0.3242, 0.02175, 0.1758, 0.3, 0.5, 0.3, 1.0, 0.2, 1.0, 0.2, 0.5, 0.4, 0.5, 0.75, 0.25, 0.25, 0.25, 0.4, 1.0])
me_cylinder_004.materials.append(mat_rock_002)
me_cylinder_004.update()
me_plane_001 = bpy.data.meshes.new('Plane.001')
me_plane_001.from_pydata([(-1.936, -1.936, 0.0), (1.936, -1.936, 0.0), (-1.936, 1.936, 0.0), (1.936, 1.936, 0.0)], [], [(0, 1, 3, 2)])
_uv = me_plane_001.uv_layers.new(name='UVMap')
_uv.uv.foreach_set('vector', [0.001743, 0.005649, 0.4748, 0.005649, 0.4748, 0.4787, 0.001743, 0.4787])
me_plane_001.materials.append(mat_grass)
me_plane_001.update()
me_cube_032 = bpy.data.meshes.new('Cube.032')
me_cube_032.from_pydata([(-1.873, 0.627, 0.593), (-1.873, 0.7188, 0.593), (-1.639, 0.627, 0.593), (-1.665, 0.649, 0.8144), (-1.639, 0.7188, 0.593), (-1.665, 0.6939, 0.8144), (-1.873, 0.7188, 0.593), (-1.845, 0.6939, 0.8144), (-1.873, 0.6423, 0.593), (-1.845, 0.649, 0.8144), (-1.795, 0.6939, 0.8144), (-1.751, 0.6939, 0.8144), (-1.706, 0.6939, 0.8144), (-1.808, 0.627, 0.5348), (-1.75, 0.627, 0.5348), (-1.692, 0.627, 0.5348), (-1.692, 0.7188, 0.5348), (-1.75, 0.7188, 0.5348), (-1.808, 0.7188, 0.5348), (-1.706, 0.649, 0.8144), (-1.751, 0.649, 0.8144), (-1.795, 0.649, 0.8144), (-1.639, 0.6683, 0.593), (-1.665, 0.6692, 0.8144), (-1.845, 0.6692, 0.8144), (-1.706, 0.6692, 0.8144), (-1.751, 0.6692, 0.8144), (-1.795, 0.6692, 0.8144), (-1.808, 0.6683, 0.5348), (-1.75, 0.6683, 0.5348), (-1.692, 0.6683, 0.5348)], [], [(16, 12, 5, 4), (22, 23, 3, 2), (30, 22, 2, 15), (27, 24, 9, 21), (1, 6, 8, 0), (13, 21, 9, 8), (7, 6, 8, 9, 24), (2, 3, 19, 15), (15, 19, 20, 14), (14, 20, 21, 13), (23, 25, 19, 3), (25, 26, 20, 19), (26, 27, 21, 20), (6, 18, 28, 13, 8), (28, 29, 14, 13), (29, 30, 15, 14), (6, 7, 10, 18), (18, 10, 11, 17), (17, 11, 12, 16), (17, 16, 30, 29), (18, 17, 29, 28), (11, 10, 27, 26), (12, 11, 26, 25), (5, 12, 25, 23), (10, 7, 24, 27), (16, 4, 22, 30), (4, 5, 23, 22)])
_uv = me_cube_032.uv_layers.new(name='UVMap')
_uv.uv.foreach_set('vector', [0.375, 0.4437, 0.625, 0.4437, 0.625, 0.5, 0.375, 0.5, 0.375, 0.6375, 0.625, 0.6375, 0.625, 0.75, 0.375, 0.75, 0.3187, 0.6375, 0.375, 0.6375, 0.375, 0.75, 0.3187, 0.75, 0.8062, 0.6375, 0.875, 0.6375, 0.875, 0.75, 0.8062, 0.75, 0.0, 0.0, 0.0, 0.0, 0.0, 0.0, 0.0, 0.0, 0.375, 0.9312, 0.625, 0.9313, 0.625, 1.0, 0.375, 1.0, 0.0, 0.0, 0.0, 0.0, 0.0, 0.0, 0.0, 0.0, 0.0, 0.0, 0.375, 0.75, 0.625, 0.75, 0.625, 0.8062, 0.375, 0.8062, 0.375, 0.8062, 0.625, 0.8062, 0.625, 0.8687, 0.375, 0.8687, 0.375, 0.8687, 0.625, 0.8687, 0.625, 0.9313, 0.375, 0.9312, 0.625, 0.6375, 0.6812, 0.6375, 0.6812, 0.75, 0.625, 0.75, 0.6812, 0.6375, 0.7437, 0.6375, 0.7437, 0.75, 0.6812, 0.75, 0.7437, 0.6375, 0.8062, 0.6375, 0.8062, 0.75, 0.7437, 0.75, 0.125, 0.5, 0.1937, 0.5, 0.1937, 0.6375, 0.1937, 0.75, 0.125, 0.75, 0.1937, 0.6375, 0.2562, 0.6375, 0.2562, 0.75, 0.1937, 0.75, 0.2562, 0.6375, 0.3187, 0.6375, 0.3187, 0.75, 0.2562, 0.75, 0.375, 0.25, 0.625, 0.25, 0.625, 0.3187, 0.375, 0.3187, 0.375, 0.3187, 0.625, 0.3187, 0.625, 0.3812, 0.375, 0.3812, 0.375, 0.3812, 0.625, 0.3812, 0.625, 0.4437, 0.375, 0.4437, 0.2562, 0.5, 0.3187, 0.5, 0.3187, 0.6375, 0.2562, 0.6375, 0.1937, 0.5, 0.2562, 0.5, 0.2562, 0.6375, 0.1937, 0.6375, 0.7437, 0.5, 0.8063, 0.5, 0.8062, 0.6375, 0.7437, 0.6375, 0.6813, 0.5, 0.7437, 0.5, 0.7437, 0.6375, 0.6812, 0.6375, 0.625, 0.5, 0.6813, 0.5, 0.6812, 0.6375, 0.625, 0.6375, 0.8063, 0.5, 0.875, 0.5, 0.875, 0.6375, 0.8062, 0.6375, 0.3187, 0.5, 0.375, 0.5, 0.375, 0.6375, 0.3187, 0.6375, 0.375, 0.5, 0.625, 0.5, 0.625, 0.6375, 0.375, 0.6375])
me_cube_032.materials.append(mat_rock_003)
me_cube_032.update()
me_cube_033 = bpy.data.meshes.new('Cube.033')
me_cube_033.from_pydata([(-1.637, 0.6523, 0.7495), (-1.637, 0.6523, 0.7907), (-1.637, 0.6935, 0.7495), (-1.637, 0.6935, 0.7907), (-2.025, 0.6935, 0.7495), (-2.025, 0.6935, 0.7907), (-2.025, 0.6523, 0.7495), (-2.025, 0.6523, 0.7907), (-2.025, 0.6935, 0.7907), (-2.025, 0.6523, 0.7907), (-2.025, 0.6935, 0.7495), (-2.025, 0.6523, 0.7495), (-2.025, 0.6935, 0.7907), (-2.025, 0.6523, 0.7907), (-2.025, 0.6935, 0.7495), (-2.025, 0.6523, 0.7495), (-2.165, 0.6935, 0.8228), (-2.165, 0.6523, 0.8228), (-2.165, 0.6935, 0.7817), (-2.165, 0.6523, 0.7817), (-2.277, 0.6868, 0.8206), (-2.277, 0.659, 0.8206), (-2.305, 0.6935, 0.7817), (-2.305, 0.6523, 0.7817)], [], [(4, 5, 3, 2), (2, 3, 1, 0), (4, 2, 0, 6), (3, 5, 7, 1), (6, 7, 9, 11), (0, 1, 7, 6), (11, 9, 13, 15), (7, 5, 8, 9), (5, 4, 10, 8), (4, 6, 11, 10), (13, 12, 16, 17), (9, 8, 12, 13), (8, 10, 14, 12), (10, 11, 15, 14), (16, 18, 22, 20), (12, 14, 18, 16), (14, 15, 19, 18), (15, 13, 17, 19), (21, 20, 22, 23), (18, 19, 23, 22), (19, 17, 21, 23), (17, 16, 20, 21)])
_uv = me_cube_033.uv_layers.new(name='UVMap')
_uv.uv.foreach_set('vector', [0.375, 0.3125, 0.625, 0.3125, 0.625, 0.5, 0.375, 0.5, 0.375, 0.5, 0.625, 0.5, 0.625, 0.75, 0.375, 0.75, 0.1875, 0.5, 0.375, 0.5, 0.375, 0.75, 0.1875, 0.75, 0.625, 0.5, 0.8125, 0.5, 0.8125, 0.75, 0.625, 0.75, 0.375, 0.9375, 0.625, 0.9375, 0.625, 0.9375, 0.375, 0.9375, 0.375, 0.75, 0.625, 0.75, 0.625, 0.9375, 0.375, 0.9375, 0.375, 0.9375, 0.625, 0.9375, 0.625, 0.9375, 0.375, 0.9375, 0.8125, 0.75, 0.8125, 0.5, 0.8125, 0.5, 0.8125, 0.75, 0.625, 0.3125, 0.375, 0.3125, 0.375, 0.3125, 0.625, 0.3125, 0.1875, 0.5, 0.1875, 0.75, 0.1875, 0.75, 0.1875, 0.5, 0.8125, 0.75, 0.8125, 0.5, 0.8125, 0.5, 0.8125, 0.75, 0.8125, 0.75, 0.8125, 0.5, 0.8125, 0.5, 0.8125, 0.75, 0.625, 0.3125, 0.375, 0.3125, 0.375, 0.3125, 0.625, 0.3125, 0.1875, 0.5, 0.1875, 0.75, 0.1875, 0.75, 0.1875, 0.5, 0.625, 0.3125, 0.375, 0.3125, 0.375, 0.3125, 0.625, 0.3125, 0.625, 0.3125, 0.375, 0.3125, 0.375, 0.3125, 0.625, 0.3125, 0.1875, 0.5, 0.1875, 0.75, 0.1875, 0.75, 0.1875, 0.5, 0.375, 0.9375, 0.625, 0.9375, 0.625, 0.9375, 0.375, 0.9375, 0.625, 0.9375, 0.625, 0.3125, 0.1875, 0.5, 0.375, 0.9375, 0.1875, 0.5, 0.1875, 0.75, 0.1875, 0.75, 0.1875, 0.5, 0.375, 0.9375, 0.625, 0.9375, 0.625, 0.9375, 0.375, 0.9375, 0.8125, 0.75, 0.8125, 0.5, 0.8125, 0.5, 0.8125, 0.75])
me_cube_033.materials.append(mat_wood_028)
me_cube_033.update()
me_cube_039 = bpy.data.meshes.new('Cube.039')
me_cube_039.from_pydata([(0.8757, 0.03131, 1.237), (0.8687, 0.02403, 1.644), (0.8757, -0.2354, 1.237), (0.8687, -0.2281, 1.644), (0.6173, 0.03131, 1.237), (0.6243, 0.02403, 1.644), (0.6173, -0.2354, 1.237), (0.6243, -0.2281, 1.644), (0.9501, 0.1081, 1.54), (0.9501, -0.3122, 1.54), (0.5429, -0.3122, 1.54), (0.5429, 0.1081, 1.54), (0.9086, -0.2694, 1.299), (0.5844, -0.2694, 1.299), (0.5844, 0.06527, 1.299), (0.9086, 0.06527, 1.299)], [], [(8, 1, 3, 9), (9, 3, 7, 10), (10, 7, 5, 11), (11, 5, 1, 8), (2, 6, 4, 0), (7, 3, 1, 5), (14, 11, 8, 15), (13, 10, 11, 14), (12, 9, 10, 13), (15, 8, 9, 12), (0, 15, 12, 2), (2, 12, 13, 6), (6, 13, 14, 4), (4, 14, 15, 0)])
_uv = me_cube_039.uv_layers.new(name='UVMap')
_uv.uv.foreach_set('vector', [0.5625, 0.0, 0.625, 0.0, 0.625, 0.25, 0.5625, 0.25, 0.5625, 0.25, 0.625, 0.25, 0.625, 0.5, 0.5625, 0.5, 0.5625, 0.5, 0.625, 0.5, 0.625, 0.75, 0.5625, 0.75, 0.5625, 0.75, 0.625, 0.75, 0.625, 1.0, 0.5625, 1.0, 0.125, 0.5, 0.375, 0.5, 0.375, 0.75, 0.125, 0.75, 0.625, 0.5, 0.875, 0.5, 0.875, 0.75, 0.625, 0.75, 0.4219, 0.75, 0.5625, 0.75, 0.5625, 1.0, 0.4219, 1.0, 0.4219, 0.5, 0.5625, 0.5, 0.5625, 0.75, 0.4219, 0.75, 0.4219, 0.25, 0.5625, 0.25, 0.5625, 0.5, 0.4219, 0.5, 0.4219, 0.0, 0.5625, 0.0, 0.5625, 0.25, 0.4219, 0.25, 0.375, 0.0, 0.4219, 0.0, 0.4219, 0.25, 0.375, 0.25, 0.375, 0.25, 0.4219, 0.25, 0.4219, 0.5, 0.375, 0.5, 0.375, 0.5, 0.4219, 0.5, 0.4219, 0.75, 0.375, 0.75, 0.375, 0.75, 0.4219, 0.75, 0.4219, 1.0, 0.375, 1.0])
me_cube_039.materials.append(mat_lamp_001)
me_cube_039.update()
me_cube_040 = bpy.data.meshes.new('Cube.040')
me_cube_040.from_pydata([(1.18, -0.4569, -0.01272), (1.32, -0.3173, 0.6306), (1.18, 0.1864, -0.01272), (1.32, 0.04675, 0.6306), (1.824, -0.4569, -0.01272), (1.684, -0.3173, 0.6306), (1.824, 0.1864, -0.01272), (1.684, 0.04675, 0.6306)], [], [(0, 1, 3, 2), (2, 3, 7, 6), (6, 7, 5, 4), (4, 5, 1, 0), (7, 3, 1, 5)])
_uv = me_cube_040.uv_layers.new(name='UVMap')
_uv.uv.foreach_set('vector', [0.375, 0.0, 0.625, 0.0, 0.625, 0.25, 0.375, 0.25, 0.375, 0.25, 0.625, 0.25, 0.625, 0.5, 0.375, 0.5, 0.375, 0.5, 0.625, 0.5, 0.625, 0.75, 0.375, 0.75, 0.375, 0.75, 0.625, 0.75, 0.625, 1.0, 0.375, 1.0, 0.625, 0.5, 0.875, 0.5, 0.875, 0.75, 0.625, 0.75])
me_cube_040.materials.append(mat_rock_004)
me_cube_040.update()
me_cube_041 = bpy.data.meshes.new('Cube.041')
me_cube_041.from_pydata([(1.575, -0.06178, 2.054), (1.575, -0.06178, 0.6268), (1.575, -0.2088, 2.054), (1.575, -0.2088, 0.6268), (1.428, -0.06178, 2.054), (1.428, -0.06178, 0.6268), (1.428, -0.2088, 2.054), (1.428, -0.2088, 0.6268)], [], [(0, 1, 3, 2), (2, 3, 7, 6), (6, 7, 5, 4), (4, 5, 1, 0), (2, 6, 4, 0), (7, 3, 1, 5)])
_uv = me_cube_041.uv_layers.new(name='UVMap')
_uv.uv.foreach_set('vector', [0.375, 0.0, 0.625, 0.0, 0.625, 0.25, 0.375, 0.25, 0.375, 0.25, 0.625, 0.25, 0.625, 0.5, 0.375, 0.5, 0.375, 0.5, 0.625, 0.5, 0.625, 0.75, 0.375, 0.75, 0.375, 0.75, 0.625, 0.75, 0.625, 1.0, 0.375, 1.0, 0.125, 0.5, 0.375, 0.5, 0.375, 0.75, 0.125, 0.75, 0.625, 0.5, 0.875, 0.5, 0.875, 0.75, 0.625, 0.75])
me_cube_041.materials.append(mat_wood_029)
me_cube_041.update()
me_cube_042 = bpy.data.meshes.new('Cube.042')
me_cube_042.from_pydata([(1.963, 0.09019, -0.6568), (1.963, 0.09019, -1.681), (1.963, -0.08785, -0.6568), (1.963, -0.08785, -1.681), (1.816, 0.09019, -0.6568), (1.816, 0.09019, -1.681), (1.816, -0.08785, -0.6568), (1.816, -0.08785, -1.681)], [], [(0, 1, 3, 2), (2, 3, 7, 6), (6, 7, 5, 4), (4, 5, 1, 0), (2, 6, 4, 0), (7, 3, 1, 5)])
_uv = me_cube_042.uv_layers.new(name='UVMap')
_uv.uv.foreach_set('vector', [0.375, 0.0, 0.625, 0.0, 0.625, 0.25, 0.375, 0.25, 0.375, 0.25, 0.625, 0.25, 0.625, 0.5, 0.375, 0.5, 0.375, 0.5, 0.625, 0.5, 0.625, 0.75, 0.375, 0.75, 0.375, 0.75, 0.625, 0.75, 0.625, 1.0, 0.375, 1.0, 0.125, 0.5, 0.375, 0.5, 0.375, 0.75, 0.125, 0.75, 0.625, 0.5, 0.875, 0.5, 0.875, 0.75, 0.625, 0.75])
me_cube_042.materials.append(mat_wood_030)
me_cube_042.update()
me_cube_044 = bpy.data.meshes.new('Cube.044')
me_cube_044.from_pydata([(0.7671, -0.06151, 1.646), (0.7671, -0.06151, 1.828), (0.7671, -0.1426, 1.646), (0.7671, -0.1426, 1.828), (0.7259, -0.06151, 1.646), (0.7259, -0.06151, 1.828), (0.7259, -0.1426, 1.646), (0.7259, -0.1426, 1.828)], [], [(0, 1, 3, 2), (2, 3, 7, 6), (6, 7, 5, 4), (4, 5, 1, 0), (2, 6, 4, 0), (7, 3, 1, 5)])
_uv = me_cube_044.uv_layers.new(name='UVMap')
_uv.uv.foreach_set('vector', [0.375, 0.0, 0.625, 0.0, 0.625, 0.25, 0.375, 0.25, 0.375, 0.25, 0.625, 0.25, 0.625, 0.5, 0.375, 0.5, 0.375, 0.5, 0.625, 0.5, 0.625, 0.75, 0.375, 0.75, 0.375, 0.75, 0.625, 0.75, 0.625, 1.0, 0.375, 1.0, 0.125, 0.5, 0.375, 0.5, 0.375, 0.75, 0.125, 0.75, 0.625, 0.5, 0.875, 0.5, 0.875, 0.75, 0.625, 0.75])
me_cube_044.materials.append(mat_wood_031)
me_cube_044.update()
me_cube_046 = bpy.data.meshes.new('Cube.046')
me_cube_046.from_pydata([(1.289, 0.2968, -0.002513), (1.429, 0.4364, 0.6408), (1.289, 0.9401, -0.002513), (1.429, 0.8004, 0.6408), (1.933, 0.2968, -0.002513), (1.793, 0.4364, 0.6408), (1.933, 0.9401, -0.002513), (1.793, 0.8004, 0.6408)], [], [(0, 1, 3, 2), (2, 3, 7, 6), (6, 7, 5, 4), (4, 5, 1, 0), (7, 3, 1, 5)])
_uv = me_cube_046.uv_layers.new(name='UVMap')
_uv.uv.foreach_set('vector', [0.375, 0.0, 0.625, 0.0, 0.625, 0.25, 0.375, 0.25, 0.375, 0.25, 0.625, 0.25, 0.625, 0.5, 0.375, 0.5, 0.375, 0.5, 0.625, 0.5, 0.625, 0.75, 0.375, 0.75, 0.375, 0.75, 0.625, 0.75, 0.625, 1.0, 0.375, 1.0, 0.625, 0.5, 0.875, 0.5, 0.875, 0.75, 0.625, 0.75])
me_cube_046.materials.append(mat_rock_005)
me_cube_046.update()
me_cube_047 = bpy.data.meshes.new('Cube.047')
me_cube_047.from_pydata([(1.682, 0.665, 2.084), (1.682, 0.665, 0.6572), (1.682, 0.5181, 2.084), (1.682, 0.5181, 0.6572), (1.535, 0.665, 2.084), (1.535, 0.665, 0.6572), (1.535, 0.5181, 2.084), (1.535, 0.5181, 0.6572)], [], [(0, 1, 3, 2), (2, 3, 7, 6), (6, 7, 5, 4), (4, 5, 1, 0), (2, 6, 4, 0), (7, 3, 1, 5)])
_uv = me_cube_047.uv_layers.new(name='UVMap')
_uv.uv.foreach_set('vector', [0.375, 0.0, 0.625, 0.0, 0.625, 0.25, 0.375, 0.25, 0.375, 0.25, 0.625, 0.25, 0.625, 0.5, 0.375, 0.5, 0.375, 0.5, 0.625, 0.5, 0.625, 0.75, 0.375, 0.75, 0.375, 0.75, 0.625, 0.75, 0.625, 1.0, 0.375, 1.0, 0.125, 0.5, 0.375, 0.5, 0.375, 0.75, 0.125, 0.75, 0.625, 0.5, 0.875, 0.5, 0.875, 0.75, 0.625, 0.75])
me_cube_047.materials.append(mat_wood_032)
me_cube_047.update()
me_cube_048 = bpy.data.meshes.new('Cube.048')
me_cube_048.from_pydata([(1.968, 0.822, -0.7274), (1.968, 0.822, -1.752), (1.968, 0.6439, -0.7274), (1.968, 0.6439, -1.752), (1.821, 0.822, -0.7274), (1.821, 0.822, -1.752), (1.821, 0.6439, -0.7274), (1.821, 0.6439, -1.752)], [], [(0, 1, 3, 2), (2, 3, 7, 6), (6, 7, 5, 4), (4, 5, 1, 0), (2, 6, 4, 0), (7, 3, 1, 5)])
_uv = me_cube_048.uv_layers.new(name='UVMap')
_uv.uv.foreach_set('vector', [0.375, 0.0, 0.625, 0.0, 0.625, 0.25, 0.375, 0.25, 0.375, 0.25, 0.625, 0.25, 0.625, 0.5, 0.375, 0.5, 0.375, 0.5, 0.625, 0.5, 0.625, 0.75, 0.375, 0.75, 0.375, 0.75, 0.625, 0.75, 0.625, 1.0, 0.375, 1.0, 0.125, 0.5, 0.375, 0.5, 0.375, 0.75, 0.125, 0.75, 0.625, 0.5, 0.875, 0.5, 0.875, 0.75, 0.625, 0.75])
me_cube_048.materials.append(mat_wood_033)
me_cube_048.update()
me_cube_050 = bpy.data.meshes.new('Cube.050')
me_cube_050.from_pydata([(0.8732, 0.6653, 1.676), (0.8732, 0.6653, 1.859), (0.8732, 0.5842, 1.676), (0.8732, 0.5842, 1.859), (0.8321, 0.6653, 1.676), (0.8321, 0.6653, 1.859), (0.8321, 0.5842, 1.676), (0.8321, 0.5842, 1.859)], [], [(0, 1, 3, 2), (2, 3, 7, 6), (6, 7, 5, 4), (4, 5, 1, 0), (2, 6, 4, 0), (7, 3, 1, 5)])
_uv = me_cube_050.uv_layers.new(name='UVMap')
_uv.uv.foreach_set('vector', [0.375, 0.0, 0.625, 0.0, 0.625, 0.25, 0.375, 0.25, 0.375, 0.25, 0.625, 0.25, 0.625, 0.5, 0.375, 0.5, 0.375, 0.5, 0.625, 0.5, 0.625, 0.75, 0.375, 0.75, 0.375, 0.75, 0.625, 0.75, 0.625, 1.0, 0.375, 1.0, 0.125, 0.5, 0.375, 0.5, 0.375, 0.75, 0.125, 0.75, 0.625, 0.5, 0.875, 0.5, 0.875, 0.75, 0.625, 0.75])
me_cube_050.materials.append(mat_wood)
me_cube_050.update()
me_cube_051 = bpy.data.meshes.new('Cube.051')
me_cube_051.from_pydata([(0.9819, 0.7581, 1.268), (0.9749, 0.7509, 1.674), (0.9819, 0.4914, 1.268), (0.9749, 0.4987, 1.674), (0.7234, 0.7581, 1.268), (0.7305, 0.7509, 1.674), (0.7234, 0.4914, 1.268), (0.7305, 0.4987, 1.674), (1.056, 0.8349, 1.57), (1.056, 0.4146, 1.57), (0.6491, 0.4146, 1.57), (0.6491, 0.8349, 1.57), (1.015, 0.4575, 1.329), (0.6905, 0.4575, 1.329), (0.6905, 0.7921, 1.329), (1.015, 0.7921, 1.329)], [], [(8, 1, 3, 9), (9, 3, 7, 10), (10, 7, 5, 11), (11, 5, 1, 8), (2, 6, 4, 0), (7, 3, 1, 5), (14, 11, 8, 15), (13, 10, 11, 14), (12, 9, 10, 13), (15, 8, 9, 12), (0, 15, 12, 2), (2, 12, 13, 6), (6, 13, 14, 4), (4, 14, 15, 0)])
_uv = me_cube_051.uv_layers.new(name='UVMap')
_uv.uv.foreach_set('vector', [0.5625, 0.0, 0.625, 0.0, 0.625, 0.25, 0.5625, 0.25, 0.5625, 0.25, 0.625, 0.25, 0.625, 0.5, 0.5625, 0.5, 0.5625, 0.5, 0.625, 0.5, 0.625, 0.75, 0.5625, 0.75, 0.5625, 0.75, 0.625, 0.75, 0.625, 1.0, 0.5625, 1.0, 0.125, 0.5, 0.375, 0.5, 0.375, 0.75, 0.125, 0.75, 0.625, 0.5, 0.875, 0.5, 0.875, 0.75, 0.625, 0.75, 0.4219, 0.75, 0.5625, 0.75, 0.5625, 1.0, 0.4219, 1.0, 0.4219, 0.5, 0.5625, 0.5, 0.5625, 0.75, 0.4219, 0.75, 0.4219, 0.25, 0.5625, 0.25, 0.5625, 0.5, 0.4219, 0.5, 0.4219, 0.0, 0.5625, 0.0, 0.5625, 0.25, 0.4219, 0.25, 0.375, 0.0, 0.4219, 0.0, 0.4219, 0.25, 0.375, 0.25, 0.375, 0.25, 0.4219, 0.25, 0.4219, 0.5, 0.375, 0.5, 0.375, 0.5, 0.4219, 0.5, 0.4219, 0.75, 0.375, 0.75, 0.375, 0.75, 0.4219, 0.75, 0.4219, 1.0, 0.375, 1.0])
me_cube_051.materials.append(mat_lamp)
me_cube_051.update()
me_cube_002 = bpy.data.meshes.new('Cube.002')
me_cube_002.from_pydata([(0.4517, 1.367, -0.6858), (0.4517, 1.367, -0.4188), (0.4517, 1.633, -0.6858), (0.4517, 1.633, -0.4188), (1.05, 1.367, -0.6858), (1.023, 1.367, -0.3228), (1.05, 1.633, -0.6858), (1.023, 1.633, -0.3228)], [], [(0, 1, 3, 2), (2, 3, 7, 6), (6, 7, 5, 4), (4, 5, 1, 0), (2, 6, 4, 0), (7, 3, 1, 5)])
_uv = me_cube_002.uv_layers.new(name='UVMap')
_uv.uv.foreach_set('vector', [0.375, 0.0, 0.625, 0.0, 0.625, 0.25, 0.375, 0.25, 0.375, 0.25, 0.625, 0.25, 0.625, 0.5, 0.375, 0.5, 0.375, 0.5, 0.625, 0.5, 0.625, 0.75, 0.375, 0.75, 0.375, 0.75, 0.625, 0.75, 0.625, 1.0, 0.375, 1.0, 0.125, 0.5, 0.375, 0.5, 0.375, 0.75, 0.125, 0.75, 0.625, 0.5, 0.875, 0.5, 0.875, 0.75, 0.625, 0.75])
me_cube_002.materials.append(mat_rock_006)
me_cube_002.update()
me_cube_003 = bpy.data.meshes.new('Cube.003')
me_cube_003.from_pydata([(0.4517, 1.367, -0.6858), (0.4517, 1.367, -0.4188), (0.4517, 1.633, -0.6858), (0.4517, 1.633, -0.4188), (1.05, 1.367, -0.6858), (1.023, 1.367, -0.3228), (1.05, 1.633, -0.6858), (1.023, 1.633, -0.3228)], [], [(0, 1, 3, 2), (2, 3, 7, 6), (6, 7, 5, 4), (4, 5, 1, 0), (2, 6, 4, 0), (7, 3, 1, 5)])
_uv = me_cube_003.uv_layers.new(name='UVMap')
_uv.uv.foreach_set('vector', [0.375, 0.0, 0.625, 0.0, 0.625, 0.25, 0.375, 0.25, 0.375, 0.25, 0.625, 0.25, 0.625, 0.5, 0.375, 0.5, 0.375, 0.5, 0.625, 0.5, 0.625, 0.75, 0.375, 0.75, 0.375, 0.75, 0.625, 0.75, 0.625, 1.0, 0.375, 1.0, 0.125, 0.5, 0.375, 0.5, 0.375, 0.75, 0.125, 0.75, 0.625, 0.5, 0.875, 0.5, 0.875, 0.75, 0.625, 0.75])
me_cube_003.materials.append(mat_rock_007)
me_cube_003.update()
me_cube_005 = bpy.data.meshes.new('Cube.005')
me_cube_005.from_pydata([(0.6006, 1.367, -1.206), (0.6006, 1.367, -0.9392), (0.6006, 1.633, -1.206), (0.6006, 1.633, -0.9392), (1.199, 1.367, -1.206), (1.172, 1.367, -0.8432), (1.199, 1.633, -1.206), (1.172, 1.633, -0.8432)], [], [(0, 1, 3, 2), (2, 3, 7, 6), (6, 7, 5, 4), (4, 5, 1, 0), (2, 6, 4, 0), (7, 3, 1, 5)])
_uv = me_cube_005.uv_layers.new(name='UVMap')
_uv.uv.foreach_set('vector', [0.375, 0.0, 0.625, 0.0, 0.625, 0.25, 0.375, 0.25, 0.375, 0.25, 0.625, 0.25, 0.625, 0.5, 0.375, 0.5, 0.375, 0.5, 0.625, 0.5, 0.625, 0.75, 0.375, 0.75, 0.375, 0.75, 0.625, 0.75, 0.625, 1.0, 0.375, 1.0, 0.125, 0.5, 0.375, 0.5, 0.375, 0.75, 0.125, 0.75, 0.625, 0.5, 0.875, 0.5, 0.875, 0.75, 0.625, 0.75])
me_cube_005.materials.append(mat_rock_008)
me_cube_005.update()
me_cube_006 = bpy.data.meshes.new('Cube.006')
me_cube_006.from_pydata([(0.4241, 1.367, -1.718), (0.4241, 1.367, -1.451), (0.4241, 1.633, -1.718), (0.4241, 1.633, -1.451), (1.022, 1.367, -1.718), (0.9958, 1.367, -1.355), (1.022, 1.633, -1.718), (0.9958, 1.633, -1.355)], [], [(0, 1, 3, 2), (2, 3, 7, 6), (6, 7, 5, 4), (4, 5, 1, 0), (2, 6, 4, 0), (7, 3, 1, 5)])
_uv = me_cube_006.uv_layers.new(name='UVMap')
_uv.uv.foreach_set('vector', [0.375, 0.0, 0.625, 0.0, 0.625, 0.25, 0.375, 0.25, 0.375, 0.25, 0.625, 0.25, 0.625, 0.5, 0.375, 0.5, 0.375, 0.5, 0.625, 0.5, 0.625, 0.75, 0.375, 0.75, 0.375, 0.75, 0.625, 0.75, 0.625, 1.0, 0.375, 1.0, 0.125, 0.5, 0.375, 0.5, 0.375, 0.75, 0.125, 0.75, 0.625, 0.5, 0.875, 0.5, 0.875, 0.75, 0.625, 0.75])
me_cube_006.materials.append(mat_rock_009)
me_cube_006.update()
me_cube_012 = bpy.data.meshes.new('Cube.012')
me_cube_012.from_pydata([(-0.01393, 1.367, -2.036), (-0.01393, 1.367, -1.769), (-0.01393, 1.633, -2.036), (-0.01393, 1.633, -1.769), (0.5841, 1.367, -2.036), (0.5577, 1.367, -1.673), (0.5841, 1.633, -2.036), (0.5577, 1.633, -1.673)], [], [(0, 1, 3, 2), (2, 3, 7, 6), (6, 7, 5, 4), (4, 5, 1, 0), (2, 6, 4, 0), (7, 3, 1, 5)])
_uv = me_cube_012.uv_layers.new(name='UVMap')
_uv.uv.foreach_set('vector', [0.375, 0.0, 0.625, 0.0, 0.625, 0.25, 0.375, 0.25, 0.375, 0.25, 0.625, 0.25, 0.625, 0.5, 0.375, 0.5, 0.375, 0.5, 0.625, 0.5, 0.625, 0.75, 0.375, 0.75, 0.375, 0.75, 0.625, 0.75, 0.625, 1.0, 0.375, 1.0, 0.125, 0.5, 0.375, 0.5, 0.375, 0.75, 0.125, 0.75, 0.625, 0.5, 0.875, 0.5, 0.875, 0.75, 0.625, 0.75])
me_cube_012.materials.append(mat_rock_010)
me_cube_012.update()
me_cube_013 = bpy.data.meshes.new('Cube.013')
me_cube_013.from_pydata([(-0.5551, 1.367, -2.045), (-0.5551, 1.367, -1.778), (-0.5551, 1.633, -2.045), (-0.5551, 1.633, -1.778), (0.04294, 1.367, -2.045), (0.01652, 1.367, -1.682), (0.04294, 1.633, -2.045), (0.01652, 1.633, -1.682)], [], [(0, 1, 3, 2), (2, 3, 7, 6), (6, 7, 5, 4), (4, 5, 1, 0), (2, 6, 4, 0), (7, 3, 1, 5)])
_uv = me_cube_013.uv_layers.new(name='UVMap')
_uv.uv.foreach_set('vector', [0.375, 0.0, 0.625, 0.0, 0.625, 0.25, 0.375, 0.25, 0.375, 0.25, 0.625, 0.25, 0.625, 0.5, 0.375, 0.5, 0.375, 0.5, 0.625, 0.5, 0.625, 0.75, 0.375, 0.75, 0.375, 0.75, 0.625, 0.75, 0.625, 1.0, 0.375, 1.0, 0.125, 0.5, 0.375, 0.5, 0.375, 0.75, 0.125, 0.75, 0.625, 0.5, 0.875, 0.5, 0.875, 0.75, 0.625, 0.75])
me_cube_013.materials.append(mat_rock_011)
me_cube_013.update()
me_cube_014 = bpy.data.meshes.new('Cube.014')
me_cube_014.from_pydata([(-1.004, 1.367, -1.742), (-1.004, 1.367, -1.475), (-1.004, 1.633, -1.742), (-1.004, 1.633, -1.475), (-0.4056, 1.367, -1.742), (-0.432, 1.367, -1.379), (-0.4056, 1.633, -1.742), (-0.432, 1.633, -1.379)], [], [(0, 1, 3, 2), (2, 3, 7, 6), (6, 7, 5, 4), (4, 5, 1, 0), (2, 6, 4, 0), (7, 3, 1, 5)])
_uv = me_cube_014.uv_layers.new(name='UVMap')
_uv.uv.foreach_set('vector', [0.375, 0.0, 0.625, 0.0, 0.625, 0.25, 0.375, 0.25, 0.375, 0.25, 0.625, 0.25, 0.625, 0.5, 0.375, 0.5, 0.375, 0.5, 0.625, 0.5, 0.625, 0.75, 0.375, 0.75, 0.375, 0.75, 0.625, 0.75, 0.625, 1.0, 0.375, 1.0, 0.125, 0.5, 0.375, 0.5, 0.375, 0.75, 0.125, 0.75, 0.625, 0.5, 0.875, 0.5, 0.875, 0.75, 0.625, 0.75])
me_cube_014.materials.append(mat_rock_012)
me_cube_014.update()
me_cube_015 = bpy.data.meshes.new('Cube.015')
me_cube_015.from_pydata([(-1.197, 1.367, -1.237), (-1.197, 1.367, -0.9696), (-1.197, 1.633, -1.237), (-1.197, 1.633, -0.9696), (-0.5993, 1.367, -1.237), (-0.6257, 1.367, -0.8736), (-0.5993, 1.633, -1.237), (-0.6257, 1.633, -0.8736)], [], [(0, 1, 3, 2), (2, 3, 7, 6), (6, 7, 5, 4), (4, 5, 1, 0), (2, 6, 4, 0), (7, 3, 1, 5)])
_uv = me_cube_015.uv_layers.new(name='UVMap')
_uv.uv.foreach_set('vector', [0.375, 0.0, 0.625, 0.0, 0.625, 0.25, 0.375, 0.25, 0.375, 0.25, 0.625, 0.25, 0.625, 0.5, 0.375, 0.5, 0.375, 0.5, 0.625, 0.5, 0.625, 0.75, 0.375, 0.75, 0.375, 0.75, 0.625, 0.75, 0.625, 1.0, 0.375, 1.0, 0.125, 0.5, 0.375, 0.5, 0.375, 0.75, 0.125, 0.75, 0.625, 0.5, 0.875, 0.5, 0.875, 0.75, 0.625, 0.75])
me_cube_015.materials.append(mat_rock_013)
me_cube_015.update()
me_cube_034 = bpy.data.meshes.new('Cube.034')
me_cube_034.from_pydata([(-1.066, 1.367, -0.7114), (-1.066, 1.367, -0.4444), (-1.066, 1.633, -0.7114), (-1.066, 1.633, -0.4444), (-0.4681, 1.367, -0.7114), (-0.4945, 1.367, -0.3485), (-0.4681, 1.633, -0.7114), (-0.4945, 1.633, -0.3485)], [], [(0, 1, 3, 2), (2, 3, 7, 6), (6, 7, 5, 4), (4, 5, 1, 0), (2, 6, 4, 0), (7, 3, 1, 5)])
_uv = me_cube_034.uv_layers.new(name='UVMap')
_uv.uv.foreach_set('vector', [0.375, 0.0, 0.625, 0.0, 0.625, 0.25, 0.375, 0.25, 0.375, 0.25, 0.625, 0.25, 0.625, 0.5, 0.375, 0.5, 0.375, 0.5, 0.625, 0.5, 0.625, 0.75, 0.375, 0.75, 0.375, 0.75, 0.625, 0.75, 0.625, 1.0, 0.375, 1.0, 0.125, 0.5, 0.375, 0.5, 0.375, 0.75, 0.125, 0.75, 0.625, 0.5, 0.875, 0.5, 0.875, 0.75, 0.625, 0.75])
me_cube_034.materials.append(mat_rock_014)
me_cube_034.update()
me_cube_245 = bpy.data.meshes.new('Cube.245')
me_cube_245.from_pydata([(-1.066, 1.367, -0.7114), (-1.066, 1.367, -0.4444), (-1.066, 1.633, -0.7114), (-1.066, 1.633, -0.4444), (-0.4681, 1.367, -0.7114), (-0.4945, 1.367, -0.3485), (-0.4681, 1.633, -0.7114), (-0.4945, 1.633, -0.3485)], [], [(0, 1, 3, 2), (2, 3, 7, 6), (6, 7, 5, 4), (4, 5, 1, 0), (2, 6, 4, 0), (7, 3, 1, 5)])
_uv = me_cube_245.uv_layers.new(name='UVMap')
_uv.uv.foreach_set('vector', [0.375, 0.0, 0.625, 0.0, 0.625, 0.25, 0.375, 0.25, 0.375, 0.25, 0.625, 0.25, 0.625, 0.5, 0.375, 0.5, 0.375, 0.5, 0.625, 0.5, 0.625, 0.75, 0.375, 0.75, 0.375, 0.75, 0.625, 0.75, 0.625, 1.0, 0.375, 1.0, 0.125, 0.5, 0.375, 0.5, 0.375, 0.75, 0.125, 0.75, 0.625, 0.5, 0.875, 0.5, 0.875, 0.75, 0.625, 0.75])
me_cube_245.materials.append(mat_rock_015)
me_cube_245.update()
me_cube_035 = bpy.data.meshes.new('Cube.035')
me_cube_035.from_pydata([(1.398, 1.643, 0.2728), (1.441, 1.648, 0.006764), (1.398, 1.336, 0.2728), (1.441, 1.331, 0.006764), (-1.398, 1.643, 0.2728), (-1.441, 1.648, 0.006764), (-1.398, 1.336, 0.2728), (-1.441, 1.331, 0.006764)], [], [(0, 1, 3, 2), (2, 3, 7, 6), (6, 7, 5, 4), (2, 6, 4, 0), (0, 4, 5, 1)])
_uv = me_cube_035.uv_layers.new(name='UVMap')
_uv.uv.foreach_set('vector', [0.375, 0.0, 0.625, 0.0, 0.625, 0.25, 0.375, 0.25, 0.375, 0.25, 0.625, 0.25, 0.625, 0.5, 0.375, 0.5, 0.375, 0.5, 0.625, 0.5, 0.625, 0.75, 0.375, 0.75, 0.125, 0.5, 0.375, 0.5, 0.375, 0.75, 0.125, 0.75, 0.125, 0.75, 0.375, 0.75, 0.625, 0.75, 0.625, 0.0])
me_cube_035.materials.append(mat_rock_016)
me_cube_035.update()
me_circle = bpy.data.meshes.new('Circle')
me_circle.from_pydata([(0.0, 1.0, -1.523), (0.0, 1.976, -1.523), (-0.1903, 1.957, -1.523), (-0.3734, 1.901, -1.523), (-0.5421, 1.811, -1.523), (-0.6899, 1.69, -1.523), (-0.8112, 1.542, -1.523), (-0.9014, 1.373, -1.523), (-0.9569, 1.19, -1.523), (-0.9757, 1.0, -1.523), (-0.9569, 0.8097, -1.523), (-0.9014, 0.6266, -1.523), (-0.8112, 0.4579, -1.523), (-0.6899, 0.3101, -1.523), (-0.5421, 0.1888, -1.523), (-0.3734, 0.0986, -1.523), (-0.1903, 0.04308, -1.523), (0.0, 0.02433, -1.523), (0.1903, 0.04308, -1.523), (0.3734, 0.0986, -1.523), (0.5421, 0.1888, -1.523), (0.6899, 0.3101, -1.523), (0.8112, 0.4579, -1.523), (0.9014, 0.6266, -1.523), (0.9569, 0.8097, -1.523), (0.9757, 1.0, -1.523), (0.9569, 1.19, -1.523), (0.9014, 1.373, -1.523), (0.8112, 1.542, -1.523), (0.6899, 1.69, -1.523), (0.5421, 1.811, -1.523), (0.3734, 1.901, -1.523), (0.1903, 1.957, -1.523)], [], [(0, 1, 2), (0, 2, 3), (0, 3, 4), (0, 4, 5), (0, 5, 6), (0, 6, 7), (0, 7, 8), (0, 8, 9), (0, 9, 10), (0, 10, 11), (0, 11, 12), (0, 12, 13), (0, 13, 14), (0, 14, 15), (0, 15, 16), (0, 16, 17), (0, 17, 18), (0, 18, 19), (0, 19, 20), (0, 20, 21), (0, 21, 22), (0, 22, 23), (0, 23, 24), (0, 24, 25), (0, 25, 26), (0, 26, 27), (0, 27, 28), (0, 28, 29), (0, 29, 30), (0, 30, 31), (0, 31, 32), (0, 32, 1)])
_uv = me_circle.uv_layers.new(name='UVMap')
_uv.uv.foreach_set('vector', [0.5, 0.5, 0.5, 1.0, 0.4025, 0.9904, 0.5, 0.5, 0.4025, 0.9904, 0.3087, 0.9619, 0.5, 0.5, 0.3087, 0.9619, 0.2222, 0.9157, 0.5, 0.5, 0.2222, 0.9157, 0.1464, 0.8536, 0.5, 0.5, 0.1464, 0.8536, 0.08427, 0.7778, 0.5, 0.5, 0.08427, 0.7778, 0.03806, 0.6913, 0.5, 0.5, 0.03806, 0.6913, 0.009607, 0.5975, 0.5, 0.5, 0.009607, 0.5975, 0.0, 0.5, 0.5, 0.5, 0.0, 0.5, 0.009607, 0.4025, 0.5, 0.5, 0.009607, 0.4025, 0.03806, 0.3087, 0.5, 0.5, 0.03806, 0.3087, 0.08427, 0.2222, 0.5, 0.5, 0.08427, 0.2222, 0.1464, 0.1464, 0.5, 0.5, 0.1464, 0.1464, 0.2222, 0.08427, 0.5, 0.5, 0.2222, 0.08427, 0.3087, 0.03806, 0.5, 0.5, 0.3087, 0.03806, 0.4025, 0.009607, 0.5, 0.5, 0.4025, 0.009607, 0.5, 0.0, 0.5, 0.5, 0.5, 0.0, 0.5975, 0.009607, 0.5, 0.5, 0.5975, 0.009607, 0.6913, 0.03806, 0.5, 0.5, 0.6913, 0.03806, 0.7778, 0.08427, 0.5, 0.5, 0.7778, 0.08427, 0.8536, 0.1464, 0.5, 0.5, 0.8536, 0.1464, 0.9157, 0.2222, 0.5, 0.5, 0.9157, 0.2222, 0.9619, 0.3087, 0.5, 0.5, 0.9619, 0.3087, 0.9904, 0.4025, 0.5, 0.5, 0.9904, 0.4025, 1.0, 0.5, 0.5, 0.5, 1.0, 0.5, 0.9904, 0.5975, 0.5, 0.5, 0.9904, 0.5975, 0.9619, 0.6913, 0.5, 0.5, 0.9619, 0.6913, 0.9157, 0.7778, 0.5, 0.5, 0.9157, 0.7778, 0.8536, 0.8536, 0.5, 0.5, 0.8536, 0.8536, 0.7778, 0.9157, 0.5, 0.5, 0.7778, 0.9157, 0.6913, 0.9619, 0.5, 0.5, 0.6913, 0.9619, 0.5975, 0.9904, 0.5, 0.5, 0.5975, 0.9904, 0.5, 1.0])
me_circle.materials.append(mat_emitligth)
me_circle.update()
me_cube_036 = bpy.data.meshes.new('Cube.036')
me_cube_036.from_pydata([(0.8595, 1.338, 0.1622), (0.8858, 1.341, -0.001264), (0.8595, 1.149, 0.1622), (0.8858, 1.146, -0.001264), (-0.8595, 1.338, 0.1622), (-0.8858, 1.341, -0.001264), (-0.8595, 1.149, 0.1622), (-0.8858, 1.146, -0.001264)], [], [(0, 1, 3, 2), (2, 3, 7, 6), (6, 7, 5, 4), (2, 6, 4, 0), (0, 4, 5, 1)])
_uv = me_cube_036.uv_layers.new(name='UVMap')
_uv.uv.foreach_set('vector', [0.375, 0.0, 0.625, 0.0, 0.625, 0.25, 0.375, 0.25, 0.375, 0.25, 0.625, 0.25, 0.625, 0.5, 0.375, 0.5, 0.375, 0.5, 0.625, 0.5, 0.625, 0.75, 0.375, 0.75, 0.125, 0.5, 0.375, 0.5, 0.375, 0.75, 0.125, 0.75, 0.125, 0.75, 0.375, 0.75, 0.625, 0.75, 0.625, 0.0])
me_cube_036.materials.append(mat_rock_017)
me_cube_036.update()
me_cube_252 = bpy.data.meshes.new('Cube.252')
me_cube_252.from_pydata([(0.5616, 1.144, 0.1154), (0.5789, 1.146, 0.008513), (0.5616, 1.021, 0.1154), (0.5789, 1.019, 0.008513), (-0.5616, 1.144, 0.1154), (-0.5789, 1.146, 0.008513), (-0.5616, 1.021, 0.1154), (-0.5789, 1.019, 0.008513)], [], [(0, 1, 3, 2), (2, 3, 7, 6), (6, 7, 5, 4), (2, 6, 4, 0), (0, 4, 5, 1)])
_uv = me_cube_252.uv_layers.new(name='UVMap')
_uv.uv.foreach_set('vector', [0.375, 0.0, 0.625, 0.0, 0.625, 0.25, 0.375, 0.25, 0.375, 0.25, 0.625, 0.25, 0.625, 0.5, 0.375, 0.5, 0.375, 0.5, 0.625, 0.5, 0.625, 0.75, 0.375, 0.75, 0.125, 0.5, 0.375, 0.5, 0.375, 0.75, 0.125, 0.75, 0.125, 0.75, 0.375, 0.75, 0.625, 0.75, 0.625, 0.0])
me_cube_252.materials.append(mat_rock)
me_cube_252.update()

# ---- objects
ob_cube = bpy.data.objects.new('Cube', me_cube)
ob_cube_001 = bpy.data.objects.new('Cube.001', me_cube_001)
ob_cube_002 = bpy.data.objects.new('Cube.002', me_cube_004)
ob_cube_003 = bpy.data.objects.new('Cube.003', me_cube_008)
ob_cube_004 = bpy.data.objects.new('Cube.004', me_cube_007)
ob_cube_005 = bpy.data.objects.new('Cube.005', me_cube_009)
ob_cube_006 = bpy.data.objects.new('Cube.006', me_cube_010)
ob_cube_007 = bpy.data.objects.new('Cube.007', me_cube_011)
ob_cube_012 = bpy.data.objects.new('Cube.012', me_cube_016)
ob_cube_013 = bpy.data.objects.new('Cube.013', me_cube_017)
ob_cube_014 = bpy.data.objects.new('Cube.014', me_cube_018)
ob_cube_015 = bpy.data.objects.new('Cube.015', me_cube_019)
ob_cube_016 = bpy.data.objects.new('Cube.016', me_cube_020)
ob_cube_017 = bpy.data.objects.new('Cube.017', me_cube_021)
ob_cube_018 = bpy.data.objects.new('Cube.018', me_cube_022)
ob_cube_019 = bpy.data.objects.new('Cube.019', me_cube_023)
ob_cube_020 = bpy.data.objects.new('Cube.020', me_cube_024)
ob_cube_021 = bpy.data.objects.new('Cube.021', me_cube_025)
ob_cube_022 = bpy.data.objects.new('Cube.022', me_cube_026)
ob_cube_023 = bpy.data.objects.new('Cube.023', me_cube_027)
ob_cube_024 = bpy.data.objects.new('Cube.024', me_cube_028)
ob_cube_025 = bpy.data.objects.new('Cube.025', me_cube_029)
ob_cube_026 = bpy.data.objects.new('Cube.026', me_cube_030)
ob_cube_027 = bpy.data.objects.new('Cube.027', me_cube_031)
ob_cylinder = bpy.data.objects.new('Cylinder', me_cylinder)
ob_cylinder_001 = bpy.data.objects.new('Cylinder.001', me_cylinder_001)
ob_cylinder_002 = bpy.data.objects.new('Cylinder.002', me_cylinder_002)
ob_cylinder_003 = bpy.data.objects.new('Cylinder.003', me_cylinder_003)
ob_cylinder_004 = bpy.data.objects.new('Cylinder.004', me_cylinder_004)
ob_plane = bpy.data.objects.new('Plane', me_plane_001)
ob_camera = bpy.data.objects.new('Camera', cam_camera)
ob_cube_028 = bpy.data.objects.new('Cube.028', me_cube_032)
ob_cube_029 = bpy.data.objects.new('Cube.029', me_cube_033)
ob_cube_035 = bpy.data.objects.new('Cube.035', me_cube_039)
ob_cube_036 = bpy.data.objects.new('Cube.036', me_cube_040)
ob_cube_037 = bpy.data.objects.new('Cube.037', me_cube_041)
ob_cube_038 = bpy.data.objects.new('Cube.038', me_cube_042)
ob_cube_040 = bpy.data.objects.new('Cube.040', me_cube_044)
ob_cube_042 = bpy.data.objects.new('Cube.042', me_cube_046)
ob_cube_043 = bpy.data.objects.new('Cube.043', me_cube_047)
ob_cube_044 = bpy.data.objects.new('Cube.044', me_cube_048)
ob_cube_046 = bpy.data.objects.new('Cube.046', me_cube_050)
ob_cube_047 = bpy.data.objects.new('Cube.047', me_cube_051)
ob_cube_049 = bpy.data.objects.new('Cube.049', me_cube_002)
ob_cube_048 = bpy.data.objects.new('Cube.048', me_cube_003)
ob_cube_030 = bpy.data.objects.new('Cube.030', me_cube_005)
ob_cube_050 = bpy.data.objects.new('Cube.050', me_cube_006)
ob_cube_051 = bpy.data.objects.new('Cube.051', me_cube_012)
ob_cube_052 = bpy.data.objects.new('Cube.052', me_cube_013)
ob_cube_053 = bpy.data.objects.new('Cube.053', me_cube_014)
ob_cube_054 = bpy.data.objects.new('Cube.054', me_cube_015)
ob_cube_055 = bpy.data.objects.new('Cube.055', me_cube_034)
ob_cube_056 = bpy.data.objects.new('Cube.056', me_cube_245)
ob_cube_057 = bpy.data.objects.new('Cube.057', me_cube_035)
ob_circle = bpy.data.objects.new('Circle', me_circle)
ob_cube_059 = bpy.data.objects.new('Cube.059', me_cube_036)
ob_cube_060 = bpy.data.objects.new('Cube.060', me_cube_252)
ob_area = bpy.data.objects.new('Area', light_area)

# ---- transforms, parenting, visibility, modifiers, constraints
ob_cube.location = (0.0, 0.0, 0.0)
ob_cube.rotation_euler = (0.0, -0.0, 3.034)
ob_cube_001.location = (0.0, 0.0, 0.0)
ob_cube_001.rotation_euler = (0.0, -0.0, 3.034)
ob_cube_002.location = (0.0, 0.0, 0.0)
ob_cube_002.rotation_euler = (0.0, -0.0, 3.034)
ob_cube_003.location = (0.0, 0.0, 0.0)
ob_cube_003.rotation_euler = (0.0, -0.0, -3.142)
ob_cube_004.location = (0.0, 0.0, 0.0)
ob_cube_004.rotation_euler = (0.0, -0.0, 3.034)
ob_cube_005.location = (0.0, 0.0, 0.0)
ob_cube_005.rotation_euler = (0.0, -0.0, -3.142)
ob_cube_006.location = (0.0, 0.0, 0.0)
ob_cube_006.rotation_euler = (0.0, -0.0, -3.142)
ob_cube_007.location = (0.0, 0.0, 0.0)
ob_cube_007.rotation_euler = (0.0, -0.0, -3.142)
ob_cube_012.location = (0.0, 0.0, 0.0)
ob_cube_012.rotation_euler = (0.0, -0.0, -3.142)
ob_cube_013.location = (0.0, 0.0, 0.0)
ob_cube_013.rotation_euler = (0.0, -0.0, -3.142)
ob_cube_014.location = (0.0, 0.0, 0.0)
ob_cube_014.rotation_euler = (0.0, -0.0, -3.142)
ob_cube_015.location = (0.0, 0.0, 0.0)
ob_cube_015.rotation_euler = (0.0, -0.0, -3.142)
ob_cube_016.location = (0.0, 0.0, 0.0)
ob_cube_016.rotation_euler = (0.0, -0.0, 0.07669)
ob_cube_017.location = (0.0, 0.0, 0.0)
ob_cube_017.rotation_euler = (0.0, -0.0, 0.07669)
ob_cube_018.location = (0.0, 0.0, 0.0)
ob_cube_018.rotation_euler = (0.0, -0.0, 0.07669)
ob_cube_019.location = (0.0, 0.0, 0.0)
ob_cube_019.rotation_euler = (0.0, -0.0, 0.07669)
ob_cube_020.location = (0.0, 0.0, 0.0)
ob_cube_021.location = (0.0, 0.0, 0.0)
ob_cube_022.location = (0.0, 0.0, 0.0)
ob_cube_023.location = (0.0, 0.0, 0.0)
ob_cube_024.location = (0.0, 0.0, 0.0)
ob_cube_024.rotation_euler = (0.0, -0.0, 0.09021)
ob_cube_025.location = (0.0, 0.0, 0.0)
ob_cube_025.rotation_euler = (0.0, -0.0, 0.09021)
ob_cube_026.location = (0.0, 0.0, 0.0)
ob_cube_026.rotation_euler = (0.0, -0.0, 0.09021)
ob_cube_027.location = (0.0, 0.0, 0.0)
ob_cube_027.rotation_euler = (0.0, -0.0, 0.09021)
ob_cylinder.location = (0.0, 0.0, 0.0)
ob_cylinder_001.location = (0.0, 0.0, 0.0)
ob_cylinder_002.location = (0.0, 0.0, 0.0)
ob_cylinder_003.location = (0.0, 0.0, 0.0)
ob_cylinder_003.rotation_euler = (-1.594, 0.2839, 5.224)
ob_cylinder_004.location = (0.0, 0.0, 0.0)
ob_cylinder_004.rotation_euler = (-1.576, 0.3108, 6.707)
ob_plane.location = (0.0, 0.0, 0.0)
ob_camera.location = (3.366, -7.442, 3.106)
ob_camera.rotation_euler = (4.406, 3.103, 3.573)
ob_camera.scale = (0.1398, 0.1398, 0.1398)
ob_cube_028.location = (0.0, 0.0, 0.0)
ob_cube_028.rotation_euler = (-0.1163, -0.1747, 2.883)
ob_cube_029.location = (0.0, 0.0, 0.0)
ob_cube_029.rotation_euler = (-0.1163, -0.1747, 2.883)
ob_cube_035.location = (0.0, 0.0, 0.0)
ob_cube_035.rotation_euler = (0.0, -0.0, -3.099)
ob_cube_036.location = (0.0, 0.0, 0.0)
ob_cube_036.rotation_euler = (0.0, -0.0, -3.099)
ob_cube_037.location = (0.0, 0.0, 0.0)
ob_cube_037.rotation_euler = (0.0, -0.0, -3.099)
ob_cube_038.location = (0.0, 0.0, 0.0)
ob_cube_038.rotation_euler = (1.618, -1.536, -4.766)
ob_cube_040.location = (0.0, 0.0, 0.0)
ob_cube_040.rotation_euler = (0.0, -0.0, -3.099)
ob_cube_042.location = (0.0, 0.0, 0.0)
ob_cube_042.rotation_euler = (0.01644, -0.0002584, 0.107)
ob_cube_043.location = (0.0, 0.0, 0.0)
ob_cube_043.rotation_euler = (-0.06949, 0.008963, 0.1067)
ob_cube_044.location = (0.0, 0.0, 0.0)
ob_cube_044.rotation_euler = (4.824, -1.536, -4.766)
ob_cube_046.location = (0.0, 0.0, 0.0)
ob_cube_046.rotation_euler = (-0.06949, 0.008963, 0.1067)
ob_cube_047.location = (0.0, 0.0, 0.0)
ob_cube_047.rotation_euler = (-0.06949, 0.008963, 0.1067)
ob_cube_049.location = (0.0, 0.0, 0.0)
ob_cube_049.rotation_euler = (0.0, -0.9867, 0.0)
ob_cube_048.location = (0.0, 0.0, 0.0)
ob_cube_048.rotation_euler = (0.0, -0.9867, 0.0)
ob_cube_030.location = (0.0, 0.0, 0.0)
ob_cube_030.rotation_euler = (-0.0, -1.598, -0.0)
ob_cube_050.location = (0.0, 0.0, 0.0)
ob_cube_050.rotation_euler = (3.142, -0.9332, -3.142)
ob_cube_051.location = (0.0, 0.0, 0.0)
ob_cube_051.rotation_euler = (-0.0, -2.819, -0.0)
ob_cube_052.location = (0.0, 0.0, 0.0)
ob_cube_052.rotation_euler = (-0.0, -3.43, -0.0)
ob_cube_053.location = (0.0, 0.0, 0.0)
ob_cube_053.rotation_euler = (-0.0, -4.041, -0.0)
ob_cube_054.location = (0.0, 0.0, 0.0)
ob_cube_054.rotation_euler = (-0.0, -4.652, -0.0)
ob_cube_055.location = (0.0, 0.0, 0.0)
ob_cube_055.rotation_euler = (-3.142, -4.162, -3.142)
ob_cube_056.location = (0.0, 0.0, 0.0)
ob_cube_056.rotation_euler = (-3.142, -4.162, -3.142)
ob_cube_057.location = (0.0, 0.0, 0.0)
ob_circle.location = (0.0, 0.0, 0.0)
ob_circle.rotation_euler = (1.571, -0.0, 0.0)
ob_cube_059.location = (0.0, 0.0, 0.0)
ob_cube_060.location = (0.0, 0.0, 0.0)
ob_area.location = (-4.0, -1.0, 4.0)
ob_area.rotation_euler = (-0.0, 2.156, 0.2784)

# ---- collection membership
col_fences.objects.link(ob_cube)
col_fences.objects.link(ob_cube_001)
col_fences.objects.link(ob_cube_002)
col_fences.objects.link(ob_cube_003)
col_fences.objects.link(ob_cube_004)
col_fences.objects.link(ob_cube_005)
col_fences.objects.link(ob_cube_006)
col_fences.objects.link(ob_cube_007)
col_fences.objects.link(ob_cube_012)
col_fences.objects.link(ob_cube_013)
col_fences.objects.link(ob_cube_014)
col_fences.objects.link(ob_cube_015)
col_fences.objects.link(ob_cube_016)
col_fences.objects.link(ob_cube_017)
col_fences.objects.link(ob_cube_018)
col_fences.objects.link(ob_cube_019)
col_fences.objects.link(ob_cube_020)
col_fences.objects.link(ob_cube_021)
col_fences.objects.link(ob_cube_022)
col_fences.objects.link(ob_cube_023)
col_fences.objects.link(ob_cube_024)
col_fences.objects.link(ob_cube_025)
col_fences.objects.link(ob_cube_026)
col_fences.objects.link(ob_cube_027)
col_trunks.objects.link(ob_cylinder)
col_trunks.objects.link(ob_cylinder_001)
col_trunks.objects.link(ob_cylinder_002)
col_tores.objects.link(ob_cylinder_003)
col_tores.objects.link(ob_cylinder_004)
col_floor.objects.link(ob_plane)
col_others.objects.link(ob_camera)
col_axe.objects.link(ob_cube_028)
col_axe.objects.link(ob_cube_029)
col_lamp_left.objects.link(ob_cube_035)
col_lamp_left.objects.link(ob_cube_036)
col_lamp_left.objects.link(ob_cube_037)
col_lamp_left.objects.link(ob_cube_038)
col_lamp_left.objects.link(ob_cube_040)
col_lamp_right.objects.link(ob_cube_042)
col_lamp_right.objects.link(ob_cube_043)
col_lamp_right.objects.link(ob_cube_044)
col_lamp_right.objects.link(ob_cube_046)
col_lamp_right.objects.link(ob_cube_047)
col_portal.objects.link(ob_cube_049)
col_portal.objects.link(ob_cube_048)
col_portal.objects.link(ob_cube_030)
col_portal.objects.link(ob_cube_050)
col_portal.objects.link(ob_cube_051)
col_portal.objects.link(ob_cube_052)
col_portal.objects.link(ob_cube_053)
col_portal.objects.link(ob_cube_054)
col_portal.objects.link(ob_cube_055)
col_portal.objects.link(ob_cube_056)
col_portal.objects.link(ob_cube_057)
col_portal.objects.link(ob_circle)
col_portal.objects.link(ob_cube_059)
col_portal.objects.link(ob_cube_060)
col_portal.objects.link(ob_area)

# ---- scene / render settings (as saved in the file)
scene.camera = ob_camera
scene.frame_start = 1; scene.frame_end = 250; scene.frame_set(68)
scene.render.engine = 'CYCLES'
scene.cycles.use_denoising = False
scene.cycles.samples = 1024
scene.cycles.sampling_pattern = 'TABULATED_SOBOL'
scene.cycles.use_light_tree = False
scene.view_settings.view_transform = 'Filmic'
bpy.context.view_layer.update()
